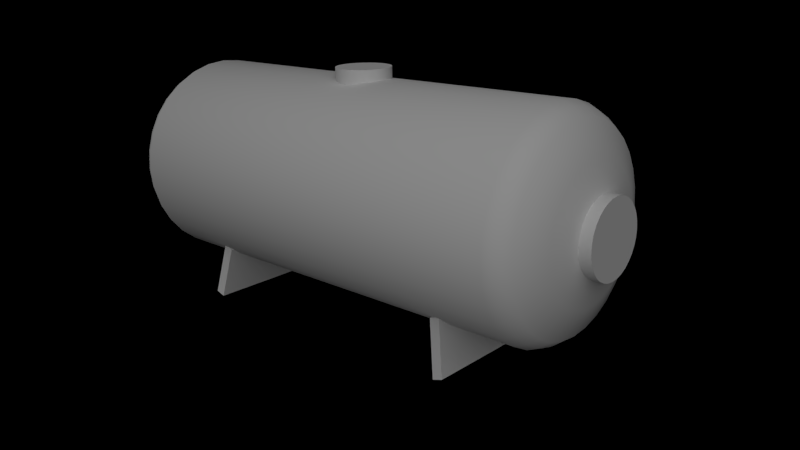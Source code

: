 # Source: Gas_Tank.blend  (saved by Blender 2.62.0; exported with 4.5.12 LTS)
import bpy
from mathutils import Matrix  # noqa: F401  (used for matrix-valued properties, if any)

bpy.ops.wm.read_factory_settings(use_empty=True)
scene = bpy.context.scene
scene.name = 'Scene'

# ---- collections
col_collection_1 = bpy.data.collections.new('Collection 1'); scene.collection.children.link(col_collection_1)

# ---- materials (node trees are filled in below, after node groups)
mat_gast_tank_mat = bpy.data.materials.new('Gast Tank Mat')
mat_gast_tank_mat.alpha_threshold = 0.0
mat_gast_tank_mat.use_transparent_shadow = False
mat_gast_tank_mat.roughness = 0.5
mat_gast_tank_mat.line_color = (0.0, 0.0, 0.0, 1.0)

# ---- material node trees

# ---- world
world_world = bpy.data.worlds.new('World'); scene.world = world_world
world_world.color = (0.0, 0.0, 0.0)
world_world.use_sun_shadow = False
world_world.sun_shadow_jitter_overblur = 0.0
world_world.cycles.sampling_method = 'MANUAL'
world_world.cycles.sample_map_resolution = 256

# ---- cameras
cam_camera = bpy.data.cameras.new('Camera')
cam_camera.clip_end = 100.0
cam_camera.lens = 35.0
cam_camera.sensor_width = 32.0
cam_camera.sensor_height = 18.0
cam_camera.ortho_scale = 7.314
cam_camera.dof.focus_distance = 0.0
cam_camera.dof.aperture_fstop = 128.0

# ---- lights
light_sun = bpy.data.lights.new('Sun', 'SUN')
light_sun.transmission_factor = 0.0
light_sun.angle = 1.571
light_sun.energy = 1.0
light_sun.shadow_buffer_clip_start = 0.5
light_sun.shadow_soft_size = 1.0
light_sun.shadow_cascade_max_distance = 1000.0
light_sun.cycles.use_multiple_importance_sampling = False

# ---- meshes
me_cube = bpy.data.meshes.new('Cube')
me_cube.from_pydata([(-1.767, 0.9172, -0.3313), (1.767, 0.9172, -0.3313), (-1.767, -0.9172, -0.3313), (1.767, -0.9172, -0.3313), (-1.888, -0.9172, -0.293), (1.888, -0.9172, -0.293), (-1.888, 0.9172, -0.293), (1.888, 0.9172, -0.293), (-1.65, 0.8164, 0.293), (1.65, 0.8164, 0.293), (-1.65, -0.8164, 0.293), (1.65, -0.8164, 0.293), (-1.771, -0.8164, 0.3313), (1.771, -0.8164, 0.3313), (-1.771, 0.8164, 0.3313), (1.771, 0.8164, 0.3313), (-2.617, 1.254, 1.263), (2.617, 1.254, 1.263), (-2.617, 1.23, 1.019), (2.617, 1.23, 1.019), (-2.617, 1.159, 0.7832), (2.617, 1.159, 0.7832), (-2.617, 1.043, 0.5663), (2.617, 1.043, 0.5663), (-2.617, 0.887, 0.3763), (2.617, 0.887, 0.3763), (-2.617, 0.6969, 0.2203), (2.617, 0.6969, 0.2203), (-2.617, 0.48, 0.1043), (2.617, 0.48, 0.1043), (-2.617, 0.2447, 0.03295), (2.617, 0.2447, 0.03295), (-2.617, 2.829e-07, 0.008843), (2.617, 2.829e-07, 0.008843), (-2.617, -0.2447, 0.03295), (2.617, -0.2447, 0.03295), (-2.617, -0.48, 0.1043), (2.617, -0.48, 0.1043), (-2.617, -0.6969, 0.2203), (2.617, -0.6969, 0.2203), (-2.617, -0.887, 0.3763), (2.617, -0.887, 0.3763), (-2.617, -1.043, 0.5663), (2.617, -1.043, 0.5663), (-2.617, -1.159, 0.7832), (2.617, -1.159, 0.7832), (-2.617, -1.23, 1.019), (2.617, -1.23, 1.019), (-2.617, -1.254, 1.263), (2.617, -1.254, 1.263), (-2.617, -1.23, 1.508), (2.617, -1.23, 1.508), (-2.617, -1.159, 1.743), (2.617, -1.159, 1.743), (-2.617, -1.043, 1.96), (2.617, -1.043, 1.96), (-2.617, -0.887, 2.15), (2.617, -0.887, 2.15), (-2.617, -0.6969, 2.306), (2.617, -0.6969, 2.306), (-2.617, -0.48, 2.422), (2.617, -0.48, 2.422), (-2.617, -0.2447, 2.494), (2.617, -0.2447, 2.494), (-2.617, 1.399e-06, 2.518), (2.617, 1.399e-06, 2.518), (-2.617, 0.2447, 2.494), (2.617, 0.2447, 2.494), (-2.617, 0.48, 2.422), (2.617, 0.48, 2.422), (-2.617, 0.6969, 2.306), (2.617, 0.6969, 2.306), (-2.617, 0.887, 2.15), (2.617, 0.887, 2.15), (-2.617, 1.043, 1.96), (2.617, 1.043, 1.96), (-2.617, 1.159, 1.743), (2.617, 1.159, 1.743), (-2.617, 1.23, 1.508), (2.617, 1.23, 1.508), (0.0, 1.23, 1.019), (0.0, 1.254, 1.263), (0.0, 1.159, 0.7832), (0.0, 1.043, 0.5663), (0.0, 0.887, 0.3763), (0.0, 0.6969, 0.2203), (0.0, 0.48, 0.1043), (0.0, 0.2447, 0.03295), (0.0, -1.173e-06, 0.008843), (0.0, -0.2447, 0.03295), (0.0, -0.48, 0.1043), (0.0, -0.6969, 0.2203), (0.0, -0.887, 0.3763), (0.0, -1.043, 0.5663), (0.0, -1.159, 0.7832), (0.0, -1.23, 1.019), (0.0, -1.254, 1.263), (0.0, -1.23, 1.508), (0.0, -1.159, 1.743), (0.0, -1.043, 1.96), (0.0, -0.887, 2.15), (0.0, -0.6969, 2.306), (0.0, -0.48, 2.422), (0.0, -0.2447, 2.494), (0.0, -1.781e-06, 2.518), (0.0, 0.2447, 2.494), (0.0, 0.48, 2.422), (0.0, 0.6969, 2.306), (0.0, 0.887, 2.15), (0.0, 1.043, 1.96), (0.0, 1.159, 1.743), (0.0, 1.23, 1.508), (-2.855, 1.088, 1.48), (2.855, 1.088, 1.48), (-2.855, 1.024, 1.688), (2.855, 1.024, 1.688), (-2.855, 0.922, 1.879), (2.855, 0.922, 1.879), (-2.855, 0.7841, 2.047), (2.855, 0.7841, 2.047), (-2.855, 0.6161, 2.185), (2.855, 0.6161, 2.185), (-2.855, 0.4244, 2.288), (2.855, 0.4244, 2.288), (-2.855, 0.2163, 2.351), (2.855, 0.2163, 2.351), (-2.855, 1.303e-06, 2.372), (2.855, 1.303e-06, 2.372), (-2.855, -0.2163, 2.351), (2.855, -0.2163, 2.351), (-2.855, -0.4244, 2.288), (2.855, -0.4244, 2.288), (-2.855, -0.6161, 2.185), (2.855, -0.6161, 2.185), (-2.855, -0.7841, 2.047), (2.855, -0.7841, 2.047), (-2.855, -0.922, 1.879), (2.855, -0.922, 1.879), (-2.855, -1.024, 1.688), (2.855, -1.024, 1.688), (-2.855, -1.088, 1.48), (2.855, -1.088, 1.48), (-2.855, -1.109, 1.263), (2.855, -1.109, 1.263), (-2.855, -1.088, 1.047), (2.855, -1.088, 1.047), (-2.855, -1.024, 0.8389), (2.855, -1.024, 0.8389), (-2.855, -0.922, 0.6472), (2.855, -0.922, 0.6472), (-2.855, -0.7841, 0.4792), (2.855, -0.7841, 0.4792), (-2.855, -0.6161, 0.3413), (2.855, -0.6161, 0.3413), (-2.855, -0.4244, 0.2388), (2.855, -0.4244, 0.2388), (-2.855, -0.2163, 0.1757), (2.855, -0.2163, 0.1757), (-2.855, 3.161e-07, 0.1544), (2.855, 3.161e-07, 0.1544), (-2.855, 0.2163, 0.1757), (2.855, 0.2163, 0.1757), (-2.855, 0.4244, 0.2388), (2.855, 0.4244, 0.2388), (-2.855, 0.6161, 0.3413), (2.855, 0.6161, 0.3413), (-2.855, 0.7841, 0.4792), (2.855, 0.7841, 0.4792), (-2.855, 0.922, 0.6472), (2.855, 0.922, 0.6472), (-2.855, 1.024, 0.8389), (2.855, 1.024, 0.8389), (-2.855, 1.088, 1.047), (2.855, 1.088, 1.047), (-2.855, 1.109, 1.263), (2.855, 1.109, 1.263), (-3.016, 0.7511, 1.263), (3.016, 0.7511, 1.263), (-3.016, 0.7367, 1.117), (3.016, 0.7367, 1.117), (-3.016, 0.6939, 0.9758), (3.016, 0.6939, 0.9758), (-3.016, 0.6245, 0.846), (3.016, 0.6245, 0.846), (-3.016, 0.5311, 0.7322), (3.016, 0.5311, 0.7322), (-3.016, 0.4173, 0.6387), (3.016, 0.4173, 0.6387), (-3.016, 0.2874, 0.5693), (3.016, 0.2874, 0.5693), (-3.016, 0.1465, 0.5266), (3.016, 0.1465, 0.5266), (-3.016, 4.032e-07, 0.5122), (3.016, 4.032e-07, 0.5122), (-3.016, -0.1465, 0.5266), (3.016, -0.1465, 0.5266), (-3.016, -0.2874, 0.5693), (3.016, -0.2874, 0.5693), (-3.016, -0.4173, 0.6387), (3.016, -0.4173, 0.6387), (-3.016, -0.5311, 0.7322), (3.016, -0.5311, 0.7322), (-3.016, -0.6245, 0.846), (3.016, -0.6245, 0.846), (-3.016, -0.6939, 0.9758), (3.016, -0.6939, 0.9758), (-3.016, -0.7367, 1.117), (3.016, -0.7367, 1.117), (-3.016, -0.7511, 1.263), (3.016, -0.7511, 1.263), (-3.016, -0.7367, 1.41), (3.016, -0.7367, 1.41), (-3.016, -0.6939, 1.551), (3.016, -0.6939, 1.551), (-3.016, -0.6245, 1.681), (3.016, -0.6245, 1.681), (-3.016, -0.5311, 1.794), (3.016, -0.5311, 1.794), (-3.016, -0.4173, 1.888), (3.016, -0.4173, 1.888), (-3.016, -0.2874, 1.957), (3.016, -0.2874, 1.957), (-3.016, -0.1465, 2.0), (3.016, -0.1465, 2.0), (-3.016, 1.072e-06, 2.014), (3.016, 1.072e-06, 2.014), (-3.016, 0.1465, 2.0), (3.016, 0.1465, 2.0), (-3.016, 0.2874, 1.957), (3.016, 0.2874, 1.957), (-3.016, 0.4173, 1.888), (3.016, 0.4173, 1.888), (-3.016, 0.5311, 1.794), (3.016, 0.5311, 1.794), (-3.016, 0.6245, 1.681), (3.016, 0.6245, 1.681), (-3.016, 0.6939, 1.551), (3.016, 0.6939, 1.551), (-3.016, 0.7367, 1.41), (3.016, 0.7367, 1.41), (-3.11, 0.4174, 1.346), (3.11, 0.4174, 1.346), (-3.11, 0.3932, 1.426), (3.11, 0.3932, 1.426), (-3.11, 0.3538, 1.5), (3.11, 0.3538, 1.5), (-3.11, 0.3009, 1.564), (3.11, 0.3009, 1.564), (-3.11, 0.2364, 1.617), (3.11, 0.2364, 1.617), (-3.11, 0.1629, 1.656), (3.11, 0.1629, 1.656), (-3.11, 0.08302, 1.681), (3.11, 0.08302, 1.681), (-3.11, 8.634e-07, 1.689), (3.11, 8.634e-07, 1.689), (-3.11, -0.08302, 1.681), (3.11, -0.08302, 1.681), (-3.11, -0.1629, 1.656), (3.11, -0.1629, 1.656), (-3.11, -0.2364, 1.617), (3.11, -0.2364, 1.617), (-3.11, -0.3009, 1.564), (3.11, -0.3009, 1.564), (-3.11, -0.3538, 1.5), (3.11, -0.3538, 1.5), (-3.11, -0.3932, 1.426), (3.11, -0.3932, 1.426), (-3.11, -0.4174, 1.346), (3.11, -0.4174, 1.346), (-3.11, -0.4256, 1.263), (3.11, -0.4256, 1.263), (-3.11, -0.4174, 1.18), (3.11, -0.4174, 1.18), (-3.11, -0.3932, 1.1), (3.11, -0.3932, 1.1), (-3.11, -0.3538, 1.027), (3.11, -0.3538, 1.027), (-3.11, -0.3009, 0.9624), (3.11, -0.3009, 0.9624), (-3.11, -0.2364, 0.9094), (3.11, -0.2364, 0.9094), (-3.11, -0.1629, 0.8701), (3.11, -0.1629, 0.8701), (-3.11, -0.08302, 0.8459), (3.11, -0.08302, 0.8459), (-3.11, 4.846e-07, 0.8377), (3.11, 4.846e-07, 0.8377), (-3.11, 0.08302, 0.8459), (3.11, 0.08302, 0.8459), (-3.11, 0.1629, 0.8701), (3.11, 0.1629, 0.8701), (-3.11, 0.2364, 0.9094), (3.11, 0.2364, 0.9094), (-3.11, 0.3009, 0.9624), (3.11, 0.3009, 0.9624), (-3.11, 0.3538, 1.027), (3.11, 0.3538, 1.027), (-3.11, 0.3932, 1.1), (3.11, 0.3932, 1.1), (-3.11, 0.4174, 1.18), (3.11, 0.4174, 1.18), (-3.11, 0.4256, 1.263), (3.11, 0.4256, 1.263), (-3.245, 0.4256, 1.263), (3.245, 0.4256, 1.263), (-3.245, 0.4174, 1.18), (3.245, 0.4174, 1.18), (-3.245, 0.3932, 1.1), (3.245, 0.3932, 1.1), (-3.245, 0.3538, 1.027), (3.245, 0.3538, 1.027), (-3.245, 0.3009, 0.9624), (3.245, 0.3009, 0.9624), (-3.245, 0.2364, 0.9094), (3.245, 0.2364, 0.9094), (-3.245, 0.1629, 0.8701), (3.245, 0.1629, 0.8701), (-3.245, 0.08302, 0.8459), (3.245, 0.08302, 0.8459), (-3.245, 4.819e-07, 0.8377), (3.245, 4.819e-07, 0.8377), (-3.245, -0.08302, 0.8459), (3.245, -0.08302, 0.8459), (-3.245, -0.1629, 0.8701), (3.245, -0.1629, 0.8701), (-3.245, -0.2364, 0.9094), (3.245, -0.2364, 0.9094), (-3.245, -0.3009, 0.9624), (3.245, -0.3009, 0.9624), (-3.245, -0.3538, 1.027), (3.245, -0.3538, 1.027), (-3.245, -0.3932, 1.1), (3.245, -0.3932, 1.1), (-3.245, -0.4174, 1.18), (3.245, -0.4174, 1.18), (-3.245, -0.4256, 1.263), (3.245, -0.4256, 1.263), (-3.245, -0.4174, 1.346), (3.245, -0.4174, 1.346), (-3.245, -0.3932, 1.426), (3.245, -0.3932, 1.426), (-3.245, -0.3538, 1.5), (3.245, -0.3538, 1.5), (-3.245, -0.3009, 1.564), (3.245, -0.3009, 1.564), (-3.245, -0.2364, 1.617), (3.245, -0.2364, 1.617), (-3.245, -0.1629, 1.656), (3.245, -0.1629, 1.656), (-3.245, -0.08302, 1.681), (3.245, -0.08302, 1.681), (-3.245, 8.606e-07, 1.689), (3.245, 8.606e-07, 1.689), (-3.245, 0.08302, 1.681), (3.245, 0.08302, 1.681), (-3.245, 0.1629, 1.656), (3.245, 0.1629, 1.656), (-3.245, 0.2364, 1.617), (3.245, 0.2364, 1.617), (-3.245, 0.3009, 1.564), (3.245, 0.3009, 1.564), (-3.245, 0.3538, 1.5), (3.245, 0.3538, 1.5), (-3.245, 0.3932, 1.426), (3.245, 0.3932, 1.426), (-3.245, 0.4174, 1.346), (3.245, 0.4174, 1.346), (-3.245, 4.497e-07, 1.263), (3.245, 4.497e-07, 1.263), (0.0, 0.3222, 2.337), (-0.06285, 0.316, 2.337), (-0.1233, 0.2977, 2.337), (-0.179, 0.2679, 2.337), (-0.2278, 0.2278, 2.337), (-0.2679, 0.179, 2.337), (0.2977, 0.1233, 2.337), (-0.2977, 0.1233, 2.337), (0.316, 0.06285, 2.337), (-0.316, 0.06285, 2.337), (0.3222, -4.77e-07, 2.337), (-0.3222, -4.77e-07, 2.337), (0.316, -0.06285, 2.337), (-0.316, -0.06285, 2.337), (0.2977, -0.1233, 2.337), (0.2679, -0.179, 2.337), (0.2278, -0.2278, 2.337), (0.179, -0.2679, 2.337), (0.1233, -0.2977, 2.337), (0.06285, -0.316, 2.337), (0.0, -0.3222, 2.337), (-0.06285, -0.316, 2.337), (-0.1233, -0.2977, 2.337), (-0.179, -0.2679, 2.337), (-0.2278, -0.2278, 2.337), (-0.2679, -0.179, 2.337), (-0.2977, -0.1233, 2.337), (0.2679, 0.179, 2.337), (0.2278, 0.2278, 2.337), (0.179, 0.2679, 2.337), (0.1233, 0.2977, 2.337), (0.06285, 0.316, 2.337), (0.0, 0.3222, 2.635), (0.06285, 0.316, 2.635), (0.1233, 0.2977, 2.635), (0.179, 0.2679, 2.635), (0.2278, 0.2278, 2.635), (-0.179, -0.2679, 2.635), (-0.1233, -0.2977, 2.635), (-0.06285, -0.316, 2.635), (0.0, -0.3222, 2.635), (0.06285, -0.316, 2.635), (0.1233, -0.2977, 2.635), (0.179, -0.2679, 2.635), (-0.2278, -0.2278, 2.635), (0.2278, -0.2278, 2.635), (-0.2679, -0.179, 2.635), (0.2679, -0.179, 2.635), (-0.2977, -0.1233, 2.635), (0.2977, -0.1233, 2.635), (-0.316, -0.06286, 2.635), (0.316, -0.06286, 2.635), (-0.3222, -1.824e-06, 2.635), (0.3222, -1.824e-06, 2.635), (-0.316, 0.06285, 2.635), (0.316, 0.06285, 2.635), (-0.2977, 0.1233, 2.635), (0.2977, 0.1233, 2.635), (-0.2679, 0.179, 2.635), (0.2679, 0.179, 2.635), (-0.2278, 0.2278, 2.635), (-0.179, 0.2679, 2.635), (-0.1233, 0.2977, 2.635), (-0.06286, 0.316, 2.635), (0.0, -5.013e-07, 2.337), (0.0, -5.013e-07, 2.635), (-2.736, 1.197, 1.263), (2.736, 1.197, 1.263), (-2.736, 1.174, 1.497), (2.736, 1.174, 1.497), (-2.736, 1.106, 1.722), (2.736, 1.106, 1.722), (-2.736, 0.9956, 1.929), (2.736, 0.9956, 1.929), (-2.736, 0.8467, 2.11), (2.736, 0.8467, 2.11), (-2.736, 0.6653, 2.259), (2.736, 0.6653, 2.259), (-2.736, 0.4582, 2.37), (2.736, 0.4582, 2.37), (-2.736, 0.2336, 2.438), (2.736, 0.2336, 2.438), (-2.736, 1.361e-06, 2.461), (2.736, 1.361e-06, 2.461), (-2.736, -0.2336, 2.438), (2.736, -0.2336, 2.438), (-2.736, -0.4582, 2.37), (2.736, -0.4582, 2.37), (-2.736, -0.6653, 2.259), (2.736, -0.6653, 2.259), (-2.736, -0.8467, 2.11), (2.736, -0.8467, 2.11), (-2.736, -0.9956, 1.929), (2.736, -0.9956, 1.929), (-2.736, -1.106, 1.722), (2.736, -1.106, 1.722), (-2.736, -1.174, 1.497), (2.736, -1.174, 1.497), (-2.736, -1.197, 1.263), (2.736, -1.197, 1.263), (-2.736, -1.174, 1.03), (2.736, -1.174, 1.03), (-2.736, -1.106, 0.805), (2.736, -1.106, 0.805), (-2.736, -0.9956, 0.598), (2.736, -0.9956, 0.598), (-2.736, -0.8467, 0.4165), (2.736, -0.8467, 0.4165), (-2.736, -0.6653, 0.2676), (2.736, -0.6653, 0.2676), (-2.736, -0.4582, 0.157), (2.736, -0.4582, 0.157), (-2.736, -0.2336, 0.08882), (2.736, -0.2336, 0.08882), (-2.736, 2.954e-07, 0.06581), (2.736, 2.954e-07, 0.06581), (-2.736, 0.2336, 0.08882), (2.736, 0.2336, 0.08882), (-2.736, 0.4582, 0.157), (2.736, 0.4582, 0.157), (-2.736, 0.6653, 0.2676), (2.736, 0.6653, 0.2676), (-2.736, 0.8467, 0.4165), (2.736, 0.8467, 0.4165), (-2.736, 0.9956, 0.598), (2.736, 0.9956, 0.598), (-2.736, 1.106, 0.805), (2.736, 1.106, 0.805), (-2.736, 1.174, 1.03), (2.736, 1.174, 1.03), (0.0, 0.3222, 2.486), (0.0, -0.3222, 2.486), (-0.2278, -0.2278, 2.486), (-0.2679, -0.179, 2.486), (-0.2977, -0.1233, 2.486), (0.2679, 0.179, 2.486), (0.06285, 0.316, 2.486), (-0.06286, 0.316, 2.486), (0.1233, 0.2977, 2.486), (-0.1233, 0.2977, 2.486), (0.179, 0.2679, 2.486), (-0.179, 0.2679, 2.486), (0.2278, 0.2278, 2.486), (-0.2278, 0.2278, 2.486), (-0.2679, 0.179, 2.486), (0.2977, 0.1233, 2.486), (-0.2977, 0.1233, 2.486), (0.316, 0.06285, 2.486), (-0.316, 0.06285, 2.486), (0.3222, -1.15e-06, 2.486), (-0.3222, -1.15e-06, 2.486), (0.316, -0.06286, 2.486), (-0.316, -0.06286, 2.486), (0.2977, -0.1233, 2.486), (0.2679, -0.179, 2.486), (0.2278, -0.2278, 2.486), (0.179, -0.2679, 2.486), (-0.179, -0.2679, 2.486), (0.1233, -0.2977, 2.486), (-0.1233, -0.2977, 2.486), (0.06285, -0.316, 2.486), (-0.06285, -0.316, 2.486), (-1.767, 0.0, -0.3313), (-1.888, 2.98e-07, -0.293), (-1.65, -4.47e-07, 0.293), (-1.771, 1.49e-07, 0.3313), (-1.709, 0.8668, -0.01914), (-1.709, -0.8668, -0.01914), (-1.829, -0.8668, 0.01914), (-1.829, 0.8668, 0.01914), (-1.709, -2.235e-07, -0.01914), (-1.829, 2.235e-07, 0.01914), (-1.827, 0.9172, -0.3121), (-1.827, -0.9172, -0.3121), (-1.711, 0.8164, 0.3121), (-1.711, -0.8164, 0.3121), (-1.827, 1.49e-07, -0.3121), (-1.711, -1.49e-07, 0.3121), (-1.769, -0.8668, 4.47e-08), (-1.769, 0.8668, 1.49e-08), (1.827, 0.9172, -0.3121), (1.827, -0.9172, -0.3121), (1.711, 0.8164, 0.3121), (1.711, -0.8164, 0.3121), (1.767, 0.0, -0.3313), (1.888, 2.98e-07, -0.293), (1.65, -4.47e-07, 0.293), (1.771, 1.49e-07, 0.3313), (1.827, 1.49e-07, -0.3121), (1.711, -1.192e-07, 0.3121), (1.709, 0.8668, -0.01914), (1.709, -0.8668, -0.01914), (1.829, -0.8668, 0.01914), (1.829, 0.8668, 0.01914), (1.769, -0.8668, 4.47e-08), (1.769, 0.8668, 1.49e-08), (1.709, -2.235e-07, -0.01914), (1.829, 2.235e-07, 0.01914)], [], [(16, 81, 80, 18), (80, 81, 17, 19), (18, 80, 82, 20), (82, 80, 19, 21), (20, 82, 83, 22), (83, 82, 21, 23), (22, 83, 84, 24), (84, 83, 23, 25), (24, 84, 85, 26), (85, 84, 25, 27), (26, 85, 86, 28), (86, 85, 27, 29), (28, 86, 87, 30), (87, 86, 29, 31), (30, 87, 88, 32), (88, 87, 31, 33), (32, 88, 89, 34), (89, 88, 33, 35), (34, 89, 90, 36), (90, 89, 35, 37), (36, 90, 91, 38), (91, 90, 37, 39), (38, 91, 92, 40), (92, 91, 39, 41), (40, 92, 93, 42), (93, 92, 41, 43), (42, 93, 94, 44), (94, 93, 43, 45), (44, 94, 95, 46), (95, 94, 45, 47), (46, 95, 96, 48), (96, 95, 47, 49), (48, 96, 97, 50), (97, 96, 49, 51), (50, 97, 98, 52), (98, 97, 51, 53), (52, 98, 99, 54), (99, 98, 53, 55), (54, 99, 100, 56), (100, 99, 55, 57), (56, 100, 101, 58), (101, 100, 57, 59), (58, 101, 102, 60), (102, 101, 59, 61), (60, 102, 103, 62), (103, 102, 61, 63), (62, 103, 104, 64), (104, 103, 63, 65), (64, 104, 105, 66), (105, 104, 65, 67), (66, 105, 106, 68), (106, 105, 67, 69), (68, 106, 107, 70), (107, 106, 69, 71), (70, 107, 108, 72), (108, 107, 71, 73), (72, 108, 109, 74), (109, 108, 73, 75), (74, 109, 110, 76), (110, 109, 75, 77), (76, 110, 111, 78), (111, 110, 77, 79), (78, 111, 81, 16), (81, 111, 79, 17), (174, 172, 178, 176), (179, 173, 175, 177), (172, 170, 180, 178), (181, 171, 173, 179), (170, 168, 182, 180), (183, 169, 171, 181), (168, 166, 184, 182), (185, 167, 169, 183), (166, 164, 186, 184), (187, 165, 167, 185), (164, 162, 188, 186), (189, 163, 165, 187), (162, 160, 190, 188), (191, 161, 163, 189), (160, 158, 192, 190), (193, 159, 161, 191), (158, 156, 194, 192), (195, 157, 159, 193), (156, 154, 196, 194), (197, 155, 157, 195), (154, 152, 198, 196), (199, 153, 155, 197), (152, 150, 200, 198), (201, 151, 153, 199), (150, 148, 202, 200), (203, 149, 151, 201), (148, 146, 204, 202), (205, 147, 149, 203), (146, 144, 206, 204), (207, 145, 147, 205), (144, 142, 208, 206), (209, 143, 145, 207), (142, 140, 210, 208), (211, 141, 143, 209), (140, 138, 212, 210), (213, 139, 141, 211), (138, 136, 214, 212), (215, 137, 139, 213), (136, 134, 216, 214), (217, 135, 137, 215), (134, 132, 218, 216), (219, 133, 135, 217), (132, 130, 220, 218), (221, 131, 133, 219), (130, 128, 222, 220), (223, 129, 131, 221), (128, 126, 224, 222), (225, 127, 129, 223), (126, 124, 226, 224), (227, 125, 127, 225), (124, 122, 228, 226), (229, 123, 125, 227), (122, 120, 230, 228), (231, 121, 123, 229), (120, 118, 232, 230), (233, 119, 121, 231), (118, 116, 234, 232), (235, 117, 119, 233), (116, 114, 236, 234), (237, 115, 117, 235), (114, 112, 238, 236), (239, 113, 115, 237), (112, 174, 176, 238), (177, 175, 113, 239), (238, 176, 302, 240), (303, 177, 239, 241), (236, 238, 240, 242), (241, 239, 237, 243), (234, 236, 242, 244), (243, 237, 235, 245), (232, 234, 244, 246), (245, 235, 233, 247), (230, 232, 246, 248), (247, 233, 231, 249), (228, 230, 248, 250), (249, 231, 229, 251), (226, 228, 250, 252), (251, 229, 227, 253), (224, 226, 252, 254), (253, 227, 225, 255), (222, 224, 254, 256), (255, 225, 223, 257), (220, 222, 256, 258), (257, 223, 221, 259), (218, 220, 258, 260), (259, 221, 219, 261), (216, 218, 260, 262), (261, 219, 217, 263), (214, 216, 262, 264), (263, 217, 215, 265), (212, 214, 264, 266), (265, 215, 213, 267), (210, 212, 266, 268), (267, 213, 211, 269), (208, 210, 268, 270), (269, 211, 209, 271), (206, 208, 270, 272), (271, 209, 207, 273), (204, 206, 272, 274), (273, 207, 205, 275), (202, 204, 274, 276), (275, 205, 203, 277), (200, 202, 276, 278), (277, 203, 201, 279), (198, 200, 278, 280), (279, 201, 199, 281), (196, 198, 280, 282), (281, 199, 197, 283), (194, 196, 282, 284), (283, 197, 195, 285), (192, 194, 284, 286), (285, 195, 193, 287), (190, 192, 286, 288), (287, 193, 191, 289), (188, 190, 288, 290), (289, 191, 189, 291), (186, 188, 290, 292), (291, 189, 187, 293), (184, 186, 292, 294), (293, 187, 185, 295), (182, 184, 294, 296), (295, 185, 183, 297), (180, 182, 296, 298), (297, 183, 181, 299), (178, 180, 298, 300), (299, 181, 179, 301), (176, 178, 300, 302), (301, 179, 177, 303), (302, 300, 306, 304), (307, 301, 303, 305), (300, 298, 308, 306), (309, 299, 301, 307), (298, 296, 310, 308), (311, 297, 299, 309), (296, 294, 312, 310), (313, 295, 297, 311), (294, 292, 314, 312), (315, 293, 295, 313), (292, 290, 316, 314), (317, 291, 293, 315), (290, 288, 318, 316), (319, 289, 291, 317), (288, 286, 320, 318), (321, 287, 289, 319), (286, 284, 322, 320), (323, 285, 287, 321), (284, 282, 324, 322), (325, 283, 285, 323), (282, 280, 326, 324), (327, 281, 283, 325), (280, 278, 328, 326), (329, 279, 281, 327), (278, 276, 330, 328), (331, 277, 279, 329), (276, 274, 332, 330), (333, 275, 277, 331), (274, 272, 334, 332), (335, 273, 275, 333), (272, 270, 336, 334), (337, 271, 273, 335), (270, 268, 338, 336), (339, 269, 271, 337), (268, 266, 340, 338), (341, 267, 269, 339), (266, 264, 342, 340), (343, 265, 267, 341), (264, 262, 344, 342), (345, 263, 265, 343), (262, 260, 346, 344), (347, 261, 263, 345), (260, 258, 348, 346), (349, 259, 261, 347), (258, 256, 350, 348), (351, 257, 259, 349), (256, 254, 352, 350), (353, 255, 257, 351), (254, 252, 354, 352), (355, 253, 255, 353), (252, 250, 356, 354), (357, 251, 253, 355), (250, 248, 358, 356), (359, 249, 251, 357), (248, 246, 360, 358), (361, 247, 249, 359), (246, 244, 362, 360), (363, 245, 247, 361), (244, 242, 364, 362), (365, 243, 245, 363), (242, 240, 366, 364), (367, 241, 243, 365), (240, 302, 304, 366), (305, 303, 241, 367), (368, 304, 306), (307, 305, 369), (368, 306, 308), (309, 307, 369), (368, 308, 310), (311, 309, 369), (368, 310, 312), (313, 311, 369), (368, 312, 314), (315, 313, 369), (368, 314, 316), (317, 315, 369), (368, 316, 318), (319, 317, 369), (368, 318, 320), (321, 319, 369), (368, 320, 322), (323, 321, 369), (368, 322, 324), (325, 323, 369), (368, 324, 326), (327, 325, 369), (368, 326, 328), (329, 327, 369), (368, 328, 330), (331, 329, 369), (368, 330, 332), (333, 331, 369), (368, 332, 334), (335, 333, 369), (368, 334, 336), (337, 335, 369), (368, 336, 338), (339, 337, 369), (368, 338, 340), (341, 339, 369), (368, 340, 342), (343, 341, 369), (368, 342, 344), (345, 343, 369), (368, 344, 346), (347, 345, 369), (368, 346, 348), (349, 347, 369), (368, 348, 350), (351, 349, 369), (368, 350, 352), (353, 351, 369), (368, 352, 354), (355, 353, 369), (368, 354, 356), (357, 355, 369), (368, 356, 358), (359, 357, 369), (368, 358, 360), (361, 359, 369), (368, 360, 362), (363, 361, 369), (368, 362, 364), (365, 363, 369), (368, 364, 366), (367, 365, 369), (368, 366, 304), (305, 367, 369), (434, 370, 401), (371, 370, 434), (402, 433, 435), (434, 401, 400), (372, 371, 434), (435, 404, 403), (434, 400, 399), (431, 430, 435), (375, 374, 434), (435, 429, 406), (435, 427, 429), (428, 426, 435), (434, 376, 378), (379, 377, 434), (435, 425, 427), (426, 424, 435), (434, 378, 380), (435, 423, 425), (383, 381, 434), (435, 421, 423), (422, 420, 435), (435, 419, 421), (420, 418, 435), (434, 384, 385), (395, 396, 434), (434, 385, 386), (394, 395, 434), (434, 386, 387), (393, 394, 434), (435, 413, 415), (414, 407, 435), (434, 387, 388), (435, 412, 413), (407, 408, 435), (434, 388, 389), (391, 392, 434), (434, 389, 390), (409, 410, 435), (434, 390, 391), (410, 411, 435), (435, 408, 409), (411, 412, 435), (434, 392, 393), (435, 416, 414), (415, 417, 435), (435, 418, 416), (417, 419, 435), (434, 396, 383), (382, 384, 434), (380, 382, 434), (434, 381, 379), (435, 424, 422), (434, 377, 375), (397, 376, 434), (398, 397, 434), (435, 430, 428), (434, 374, 373), (399, 398, 434), (406, 405, 435), (434, 373, 372), (435, 432, 431), (405, 404, 435), (435, 433, 432), (403, 402, 435), (16, 436, 438, 78), (439, 437, 17, 79), (436, 174, 112, 438), (113, 175, 437, 439), (78, 438, 440, 76), (441, 439, 79, 77), (438, 112, 114, 440), (115, 113, 439, 441), (76, 440, 442, 74), (443, 441, 77, 75), (440, 114, 116, 442), (117, 115, 441, 443), (74, 442, 444, 72), (445, 443, 75, 73), (442, 116, 118, 444), (119, 117, 443, 445), (72, 444, 446, 70), (447, 445, 73, 71), (444, 118, 120, 446), (121, 119, 445, 447), (70, 446, 448, 68), (449, 447, 71, 69), (446, 120, 122, 448), (123, 121, 447, 449), (68, 448, 450, 66), (451, 449, 69, 67), (448, 122, 124, 450), (125, 123, 449, 451), (66, 450, 452, 64), (453, 451, 67, 65), (450, 124, 126, 452), (127, 125, 451, 453), (64, 452, 454, 62), (455, 453, 65, 63), (452, 126, 128, 454), (129, 127, 453, 455), (62, 454, 456, 60), (457, 455, 63, 61), (454, 128, 130, 456), (131, 129, 455, 457), (60, 456, 458, 58), (459, 457, 61, 59), (456, 130, 132, 458), (133, 131, 457, 459), (58, 458, 460, 56), (461, 459, 59, 57), (458, 132, 134, 460), (135, 133, 459, 461), (56, 460, 462, 54), (463, 461, 57, 55), (460, 134, 136, 462), (137, 135, 461, 463), (54, 462, 464, 52), (465, 463, 55, 53), (462, 136, 138, 464), (139, 137, 463, 465), (52, 464, 466, 50), (467, 465, 53, 51), (464, 138, 140, 466), (141, 139, 465, 467), (50, 466, 468, 48), (469, 467, 51, 49), (466, 140, 142, 468), (143, 141, 467, 469), (48, 468, 470, 46), (471, 469, 49, 47), (468, 142, 144, 470), (145, 143, 469, 471), (46, 470, 472, 44), (473, 471, 47, 45), (470, 144, 146, 472), (147, 145, 471, 473), (44, 472, 474, 42), (475, 473, 45, 43), (472, 146, 148, 474), (149, 147, 473, 475), (42, 474, 476, 40), (477, 475, 43, 41), (474, 148, 150, 476), (151, 149, 475, 477), (40, 476, 478, 38), (479, 477, 41, 39), (476, 150, 152, 478), (153, 151, 477, 479), (38, 478, 480, 36), (481, 479, 39, 37), (478, 152, 154, 480), (155, 153, 479, 481), (36, 480, 482, 34), (483, 481, 37, 35), (480, 154, 156, 482), (157, 155, 481, 483), (34, 482, 484, 32), (485, 483, 35, 33), (482, 156, 158, 484), (159, 157, 483, 485), (32, 484, 486, 30), (487, 485, 33, 31), (484, 158, 160, 486), (161, 159, 485, 487), (30, 486, 488, 28), (489, 487, 31, 29), (486, 160, 162, 488), (163, 161, 487, 489), (28, 488, 490, 26), (491, 489, 29, 27), (488, 162, 164, 490), (165, 163, 489, 491), (26, 490, 492, 24), (493, 491, 27, 25), (490, 164, 166, 492), (167, 165, 491, 493), (24, 492, 494, 22), (495, 493, 25, 23), (492, 166, 168, 494), (169, 167, 493, 495), (22, 494, 496, 20), (497, 495, 23, 21), (494, 168, 170, 496), (171, 169, 495, 497), (20, 496, 498, 18), (499, 497, 21, 19), (496, 170, 172, 498), (173, 171, 497, 499), (18, 498, 436, 16), (437, 499, 19, 17), (498, 172, 174, 436), (175, 173, 499, 437), (370, 500, 506, 401), (500, 402, 403, 506), (400, 508, 510, 399), (508, 404, 405, 510), (432, 509, 511, 431), (509, 372, 373, 511), (431, 511, 513, 430), (511, 373, 374, 513), (376, 515, 517, 378), (515, 427, 425, 517), (426, 516, 518, 424), (516, 377, 379, 518), (380, 519, 521, 382), (519, 423, 421, 521), (384, 523, 524, 385), (523, 419, 417, 524), (385, 524, 525, 386), (524, 417, 415, 525), (386, 525, 526, 387), (525, 415, 413, 526), (387, 526, 528, 388), (526, 413, 412, 528), (407, 527, 529, 408), (527, 393, 392, 529), (389, 530, 501, 390), (530, 411, 410, 501), (390, 501, 531, 391), (501, 410, 409, 531), (391, 531, 529, 392), (531, 409, 408, 529), (411, 530, 528, 412), (530, 389, 388, 528), (393, 527, 502, 394), (527, 407, 414, 502), (394, 502, 503, 395), (502, 414, 416, 503), (395, 503, 504, 396), (503, 416, 418, 504), (396, 504, 522, 383), (504, 418, 420, 522), (419, 523, 521, 421), (523, 384, 382, 521), (383, 522, 520, 381), (522, 420, 422, 520), (381, 520, 518, 379), (520, 422, 424, 518), (423, 519, 517, 425), (519, 380, 378, 517), (377, 516, 514, 375), (516, 426, 428, 514), (427, 515, 505, 429), (515, 376, 397, 505), (375, 514, 513, 374), (514, 428, 430, 513), (429, 505, 512, 406), (505, 397, 398, 512), (406, 512, 510, 405), (512, 398, 399, 510), (372, 509, 507, 371), (509, 432, 433, 507), (404, 508, 506, 403), (508, 400, 401, 506), (371, 507, 500, 370), (507, 433, 402, 500), (534, 540, 536, 8), (0, 536, 540, 532), (10, 537, 540, 534), (537, 2, 532, 540), (535, 541, 538, 12), (541, 533, 4, 538), (14, 539, 541, 535), (539, 6, 533, 541), (542, 0, 532, 546), (546, 533, 6, 542), (2, 543, 546, 532), (543, 4, 533, 546), (535, 547, 544, 14), (547, 534, 8, 544), (12, 545, 547, 535), (545, 10, 534, 547), (537, 548, 543, 2), (548, 538, 4, 543), (10, 545, 548, 537), (545, 12, 538, 548), (536, 549, 544, 8), (549, 539, 14, 544), (0, 542, 549, 536), (542, 6, 539, 549), (551, 558, 555, 5), (558, 550, 7, 555), (3, 554, 558, 551), (554, 1, 550, 558), (552, 559, 557, 15), (559, 553, 13, 557), (9, 556, 559, 552), (556, 11, 553, 559), (553, 564, 562, 13), (564, 551, 5, 562), (11, 561, 564, 553), (561, 3, 551, 564), (550, 565, 563, 7), (565, 552, 15, 563), (1, 560, 565, 550), (560, 9, 552, 565), (556, 566, 561, 11), (566, 554, 3, 561), (9, 560, 566, 556), (560, 1, 554, 566), (557, 567, 563, 15), (567, 555, 7, 563), (13, 562, 567, 557), (562, 5, 555, 567)])
me_cube.polygons.foreach_set('use_smooth', [True] * 624)
_uv = me_cube.uv_layers.new(name='UVMap')
_uv.uv.foreach_set('vector', [3.632e-07, 0.2603, 0.25, 0.2616, 0.2498, 0.2946, 0.0004046, 0.2923, 0.2498, 0.2946, 0.25, 0.2616, 0.5001, 0.264, 0.4992, 0.2959, 0.0004046, 0.2923, 0.2498, 0.2946, 0.2496, 0.3274, 0.000709, 0.3245, 0.2496, 0.3274, 0.2498, 0.2946, 0.4992, 0.2959, 0.4984, 0.3282, 0.000709, 0.3245, 0.2496, 0.3274, 0.2493, 0.36, 0.0009453, 0.3567, 0.2493, 0.36, 0.2496, 0.3274, 0.4984, 0.3282, 0.4977, 0.3604, 0.0009453, 0.3567, 0.2493, 0.36, 0.2491, 0.3926, 0.001127, 0.389, 0.2491, 0.3926, 0.2493, 0.36, 0.4977, 0.3604, 0.4971, 0.3926, 0.001127, 0.389, 0.2491, 0.3926, 0.2489, 0.4251, 0.001267, 0.4212, 0.2489, 0.4251, 0.2491, 0.3926, 0.4971, 0.3926, 0.4965, 0.4248, 0.001267, 0.4212, 0.2489, 0.4251, 0.2486, 0.4577, 9.667e-05, 0.4531, 0.2486, 0.4577, 0.2489, 0.4251, 0.4965, 0.4248, 0.4972, 0.4567, 9.667e-05, 0.4531, 0.2486, 0.4577, 0.2484, 0.4903, 8.405e-05, 0.485, 0.2484, 0.4903, 0.2486, 0.4577, 0.4972, 0.4567, 0.4967, 0.4886, 8.405e-05, 0.485, 0.2484, 0.4903, 0.2481, 0.5229, 0.0, 0.5172, 0.2481, 0.5229, 0.2484, 0.4903, 0.4967, 0.4886, 0.4963, 0.5208, 0.5003, 0.003492, 0.75, 0.0, 0.75, 0.03269, 0.5014, 0.03624, 0.75, 0.03269, 0.75, 0.0, 0.9997, 0.003491, 0.9986, 0.03624, 0.5014, 0.03624, 0.75, 0.03269, 0.75, 0.06512, 0.5025, 0.06861, 0.75, 0.06512, 0.75, 0.03269, 0.9986, 0.03624, 0.9976, 0.06861, 0.5025, 0.06861, 0.75, 0.06512, 0.75, 0.09738, 0.5024, 0.101, 0.75, 0.09738, 0.75, 0.06512, 0.9976, 0.06861, 0.9977, 0.101, 0.5024, 0.101, 0.75, 0.09738, 0.75, 0.1297, 0.5022, 0.1334, 0.75, 0.1297, 0.75, 0.09738, 0.9977, 0.101, 0.9979, 0.1334, 0.5022, 0.1334, 0.75, 0.1297, 0.75, 0.162, 0.5021, 0.1658, 0.75, 0.162, 0.75, 0.1297, 0.9979, 0.1334, 0.998, 0.1658, 0.5021, 0.1658, 0.75, 0.162, 0.75, 0.1944, 0.502, 0.1981, 0.75, 0.1944, 0.75, 0.162, 0.998, 0.1658, 0.9981, 0.1981, 0.502, 0.1981, 0.75, 0.1944, 0.75, 0.2268, 0.5018, 0.2305, 0.75, 0.2268, 0.75, 0.1944, 0.9981, 0.1981, 0.9983, 0.2305, 0.5018, 0.2305, 0.75, 0.2268, 0.75, 0.2592, 0.5017, 0.2629, 0.75, 0.2592, 0.75, 0.2268, 0.9983, 0.2305, 0.9984, 0.2629, 0.5017, 0.2629, 0.75, 0.2592, 0.75, 0.2916, 0.5016, 0.2953, 0.75, 0.2916, 0.75, 0.2592, 0.9984, 0.2629, 0.9985, 0.2953, 0.5016, 0.2953, 0.75, 0.2916, 0.75, 0.3241, 0.5014, 0.3277, 0.75, 0.3241, 0.75, 0.2916, 0.9985, 0.2953, 0.9987, 0.3277, 0.5014, 0.3277, 0.75, 0.3241, 0.75, 0.3566, 0.5012, 0.3602, 0.75, 0.3566, 0.75, 0.3241, 0.9987, 0.3277, 0.9988, 0.3602, 0.5012, 0.3602, 0.75, 0.3566, 0.75, 0.3892, 0.5011, 0.3926, 0.75, 0.3892, 0.75, 0.3566, 0.9988, 0.3602, 0.999, 0.3926, 0.5011, 0.3926, 0.75, 0.3892, 0.75, 0.4218, 0.5009, 0.425, 0.75, 0.4218, 0.75, 0.3892, 0.999, 0.3926, 0.9992, 0.425, 0.5009, 0.425, 0.75, 0.4218, 0.75, 0.4544, 0.5006, 0.4574, 0.75, 0.4544, 0.75, 0.4218, 0.9992, 0.425, 0.9995, 0.4574, 0.5006, 0.4574, 0.75, 0.4544, 0.75, 0.4871, 0.5004, 0.4899, 0.75, 0.4871, 0.75, 0.4544, 0.9995, 0.4574, 0.9997, 0.4899, 0.5004, 0.4899, 0.75, 0.4871, 0.75, 0.5199, 0.5001, 0.5227, 0.75, 0.5199, 0.75, 0.4871, 0.9997, 0.4899, 1.0, 0.5227, 0.003875, 0.002822, 0.252, 0.0, 0.2517, 0.03256, 0.003585, 0.03503, 0.2517, 0.03256, 0.252, 0.0, 0.5, 0.006461, 0.4998, 0.03867, 0.003585, 0.03503, 0.2517, 0.03256, 0.2515, 0.06513, 0.003249, 0.06724, 0.2515, 0.06513, 0.2517, 0.03256, 0.4998, 0.03867, 0.4997, 0.07088, 0.003249, 0.06724, 0.2515, 0.06513, 0.2513, 0.09773, 0.002865, 0.09946, 0.2513, 0.09773, 0.2515, 0.06513, 0.4997, 0.07088, 0.4996, 0.1031, 0.002865, 0.09946, 0.2513, 0.09773, 0.251, 0.1304, 0.002427, 0.1317, 0.251, 0.1304, 0.2513, 0.09773, 0.4996, 0.1031, 0.4996, 0.1353, 0.002427, 0.1317, 0.251, 0.1304, 0.2508, 0.1631, 0.001932, 0.1639, 0.2508, 0.1631, 0.251, 0.1304, 0.4996, 0.1353, 0.4996, 0.1676, 0.001932, 0.1639, 0.2508, 0.1631, 0.2505, 0.1958, 0.00137, 0.1962, 0.2505, 0.1958, 0.2508, 0.1631, 0.4996, 0.1676, 0.4997, 0.1998, 0.00137, 0.1962, 0.2505, 0.1958, 0.2503, 0.2287, 0.0007348, 0.2284, 0.2503, 0.2287, 0.2505, 0.1958, 0.4997, 0.1998, 0.4998, 0.2321, 0.0007348, 0.2284, 0.2503, 0.2287, 0.25, 0.2616, 3.632e-07, 0.2603, 0.25, 0.2616, 0.2503, 0.2287, 0.4998, 0.2321, 0.5001, 0.264, 0.4109, 0.6416, 0.4123, 0.6251, 0.4419, 0.6303, 0.4409, 0.6417, 0.7813, 0.6301, 0.8109, 0.6249, 0.8123, 0.6414, 0.7823, 0.6415, 0.4123, 0.6251, 0.4165, 0.6091, 0.4448, 0.6193, 0.4419, 0.6303, 0.7784, 0.6191, 0.8067, 0.6089, 0.8109, 0.6249, 0.7813, 0.6301, 0.4165, 0.6091, 0.4233, 0.594, 0.4496, 0.6089, 0.4448, 0.6193, 0.7736, 0.6087, 0.7999, 0.5938, 0.8067, 0.6089, 0.7784, 0.6191, 0.4233, 0.594, 0.4327, 0.5803, 0.4561, 0.5994, 0.4496, 0.6089, 0.7671, 0.5992, 0.7905, 0.5801, 0.7999, 0.5938, 0.7736, 0.6087, 0.4327, 0.5803, 0.4441, 0.5683, 0.4641, 0.5912, 0.4561, 0.5994, 0.7591, 0.591, 0.7791, 0.5681, 0.7905, 0.5801, 0.7671, 0.5992, 0.4441, 0.5683, 0.4575, 0.5583, 0.4736, 0.5844, 0.4641, 0.5912, 0.7496, 0.5842, 0.7657, 0.5581, 0.7791, 0.5681, 0.7591, 0.591, 0.4575, 0.5583, 0.4724, 0.5504, 0.4841, 0.5792, 0.4736, 0.5844, 0.7391, 0.579, 0.7508, 0.5501, 0.7657, 0.5581, 0.7496, 0.5842, 0.4724, 0.5504, 0.4887, 0.5445, 0.4957, 0.5759, 0.4841, 0.5792, 0.7275, 0.5757, 0.7345, 0.5443, 0.7508, 0.5501, 0.7391, 0.579, 0.511, 0.5443, 0.5273, 0.55, 0.5158, 0.5787, 0.5044, 0.5755, 0.7073, 0.5787, 0.6959, 0.55, 0.7122, 0.5443, 0.7188, 0.5755, 0.5273, 0.55, 0.5423, 0.5577, 0.5264, 0.5837, 0.5158, 0.5787, 0.6968, 0.5838, 0.6809, 0.5577, 0.6959, 0.55, 0.7073, 0.5787, 0.5423, 0.5577, 0.5556, 0.5676, 0.5358, 0.5905, 0.5264, 0.5837, 0.6874, 0.5905, 0.6676, 0.5676, 0.6809, 0.5577, 0.6968, 0.5838, 0.5556, 0.5676, 0.5671, 0.5795, 0.5438, 0.5987, 0.5358, 0.5905, 0.6793, 0.5987, 0.6561, 0.5796, 0.6676, 0.5676, 0.6874, 0.5905, 0.5671, 0.5795, 0.5765, 0.5932, 0.5504, 0.6081, 0.5438, 0.5987, 0.6728, 0.6081, 0.6467, 0.5932, 0.6561, 0.5796, 0.6793, 0.5987, 0.5765, 0.5932, 0.5836, 0.6081, 0.5552, 0.6184, 0.5504, 0.6081, 0.668, 0.6184, 0.6396, 0.6081, 0.6467, 0.5932, 0.6728, 0.6081, 0.5836, 0.6081, 0.5878, 0.6241, 0.5582, 0.6295, 0.5552, 0.6184, 0.665, 0.6295, 0.6354, 0.6241, 0.6396, 0.6081, 0.668, 0.6184, 0.5878, 0.6241, 0.5894, 0.6406, 0.5593, 0.6409, 0.5582, 0.6295, 0.6639, 0.6409, 0.6338, 0.6406, 0.6354, 0.6241, 0.665, 0.6295, 0.5894, 0.6406, 0.5883, 0.6571, 0.5584, 0.6523, 0.5593, 0.6409, 0.6648, 0.6523, 0.6349, 0.6571, 0.6338, 0.6406, 0.6639, 0.6409, 0.5883, 0.6571, 0.5842, 0.6733, 0.5556, 0.6634, 0.5584, 0.6523, 0.6676, 0.6634, 0.639, 0.6733, 0.6349, 0.6571, 0.6648, 0.6523, 0.5842, 0.6733, 0.5775, 0.6885, 0.5509, 0.6739, 0.5556, 0.6634, 0.6723, 0.6739, 0.6457, 0.6885, 0.639, 0.6733, 0.6676, 0.6634, 0.5775, 0.6885, 0.5683, 0.7024, 0.5444, 0.6835, 0.5509, 0.6739, 0.6788, 0.6835, 0.6549, 0.7025, 0.6457, 0.6885, 0.6723, 0.6739, 0.5683, 0.7024, 0.5569, 0.7146, 0.5364, 0.6919, 0.5444, 0.6835, 0.6868, 0.6919, 0.6663, 0.7146, 0.6549, 0.7025, 0.6788, 0.6835, 0.5569, 0.7146, 0.5435, 0.725, 0.527, 0.6989, 0.5364, 0.6919, 0.6962, 0.6989, 0.6797, 0.725, 0.6663, 0.7146, 0.6868, 0.6919, 0.5435, 0.725, 0.5284, 0.7332, 0.5164, 0.7041, 0.527, 0.6989, 0.7068, 0.7041, 0.6948, 0.7332, 0.6797, 0.725, 0.6962, 0.6989, 0.5284, 0.7332, 0.5118, 0.7392, 0.5048, 0.7075, 0.5164, 0.7041, 0.7184, 0.7075, 0.7114, 0.7392, 0.6948, 0.7332, 0.7068, 0.7041, 0.4884, 0.7395, 0.4719, 0.7336, 0.4839, 0.7046, 0.4955, 0.708, 0.7393, 0.7044, 0.7513, 0.7334, 0.7348, 0.7393, 0.7277, 0.7077, 0.4719, 0.7336, 0.4569, 0.7254, 0.4733, 0.6993, 0.4839, 0.7046, 0.7499, 0.6991, 0.7663, 0.7251, 0.7513, 0.7334, 0.7393, 0.7044, 0.4569, 0.7254, 0.4436, 0.7152, 0.4639, 0.6924, 0.4733, 0.6993, 0.7593, 0.6922, 0.7796, 0.7149, 0.7663, 0.7251, 0.7499, 0.6991, 0.4436, 0.7152, 0.4322, 0.703, 0.4559, 0.6841, 0.4639, 0.6924, 0.7673, 0.6839, 0.791, 0.7028, 0.7796, 0.7149, 0.7593, 0.6922, 0.4322, 0.703, 0.4231, 0.6892, 0.4494, 0.6746, 0.4559, 0.6841, 0.7738, 0.6743, 0.8001, 0.6889, 0.791, 0.7028, 0.7673, 0.6839, 0.4231, 0.6892, 0.4163, 0.6741, 0.4447, 0.6641, 0.4494, 0.6746, 0.7785, 0.6639, 0.8069, 0.6739, 0.8001, 0.6889, 0.7738, 0.6743, 0.4163, 0.6741, 0.4123, 0.6581, 0.4418, 0.6531, 0.4447, 0.6641, 0.7814, 0.6528, 0.8109, 0.6579, 0.8069, 0.6739, 0.7785, 0.6639, 0.4123, 0.6581, 0.4109, 0.6416, 0.4409, 0.6417, 0.4418, 0.6531, 0.7823, 0.6415, 0.8123, 0.6414, 0.8109, 0.6579, 0.7814, 0.6528, 0.4418, 0.6531, 0.4409, 0.6417, 0.4679, 0.6417, 0.4685, 0.6485, 0.7553, 0.6415, 0.7823, 0.6415, 0.7814, 0.6528, 0.7547, 0.6483, 0.4447, 0.6641, 0.4418, 0.6531, 0.4685, 0.6485, 0.4703, 0.6551, 0.7547, 0.6483, 0.7814, 0.6528, 0.7785, 0.6639, 0.7529, 0.6548, 0.4494, 0.6746, 0.4447, 0.6641, 0.4703, 0.6551, 0.473, 0.6613, 0.7529, 0.6548, 0.7785, 0.6639, 0.7738, 0.6743, 0.7501, 0.661, 0.4559, 0.6841, 0.4494, 0.6746, 0.473, 0.6613, 0.4769, 0.6668, 0.7501, 0.661, 0.7738, 0.6743, 0.7673, 0.6839, 0.7463, 0.6666, 0.4639, 0.6924, 0.4559, 0.6841, 0.4769, 0.6668, 0.4817, 0.6717, 0.7463, 0.6666, 0.7673, 0.6839, 0.7593, 0.6922, 0.7415, 0.6715, 0.4733, 0.6993, 0.4639, 0.6924, 0.4817, 0.6717, 0.4872, 0.6757, 0.7415, 0.6715, 0.7593, 0.6922, 0.7499, 0.6991, 0.736, 0.6755, 0.4839, 0.7046, 0.4733, 0.6993, 0.4872, 0.6757, 0.4934, 0.6786, 0.736, 0.6755, 0.7499, 0.6991, 0.7393, 0.7044, 0.7298, 0.6784, 0.4955, 0.708, 0.4839, 0.7046, 0.4934, 0.6786, 0.5001, 0.6804, 0.7298, 0.6784, 0.7393, 0.7044, 0.7277, 0.7077, 0.7231, 0.6801, 0.5164, 0.7041, 0.5048, 0.7075, 0.5001, 0.6799, 0.5067, 0.6781, 0.7231, 0.6799, 0.7184, 0.7075, 0.7068, 0.7041, 0.7165, 0.6782, 0.527, 0.6989, 0.5164, 0.7041, 0.5067, 0.6781, 0.5129, 0.6752, 0.7165, 0.6782, 0.7068, 0.7041, 0.6962, 0.6989, 0.7103, 0.6752, 0.5364, 0.6919, 0.527, 0.6989, 0.5129, 0.6752, 0.5185, 0.6712, 0.7103, 0.6752, 0.6962, 0.6989, 0.6868, 0.6919, 0.7047, 0.6712, 0.5444, 0.6835, 0.5364, 0.6919, 0.5185, 0.6712, 0.5232, 0.6662, 0.7047, 0.6712, 0.6868, 0.6919, 0.6788, 0.6835, 0.7, 0.6662, 0.5509, 0.6739, 0.5444, 0.6835, 0.5232, 0.6662, 0.5271, 0.6606, 0.7, 0.6662, 0.6788, 0.6835, 0.6723, 0.6739, 0.6961, 0.6606, 0.5556, 0.6634, 0.5509, 0.6739, 0.5271, 0.6606, 0.5299, 0.6544, 0.6961, 0.6606, 0.6723, 0.6739, 0.6676, 0.6634, 0.6933, 0.6544, 0.5584, 0.6523, 0.5556, 0.6634, 0.5299, 0.6544, 0.5316, 0.6478, 0.6933, 0.6544, 0.6676, 0.6634, 0.6648, 0.6523, 0.6916, 0.6478, 0.5593, 0.6409, 0.5584, 0.6523, 0.5316, 0.6478, 0.5322, 0.641, 0.6916, 0.6478, 0.6648, 0.6523, 0.6639, 0.6409, 0.691, 0.641, 0.5582, 0.6295, 0.5593, 0.6409, 0.5322, 0.641, 0.5316, 0.6343, 0.691, 0.641, 0.6639, 0.6409, 0.665, 0.6295, 0.6916, 0.6343, 0.5552, 0.6184, 0.5582, 0.6295, 0.5316, 0.6343, 0.5298, 0.6277, 0.6916, 0.6343, 0.665, 0.6295, 0.668, 0.6184, 0.6934, 0.6278, 0.5504, 0.6081, 0.5552, 0.6184, 0.5298, 0.6277, 0.527, 0.6216, 0.6934, 0.6278, 0.668, 0.6184, 0.6728, 0.6081, 0.6962, 0.6216, 0.5438, 0.5987, 0.5504, 0.6081, 0.527, 0.6216, 0.5231, 0.616, 0.6962, 0.6216, 0.6728, 0.6081, 0.6793, 0.5987, 0.7001, 0.616, 0.5358, 0.5905, 0.5438, 0.5987, 0.5231, 0.616, 0.5183, 0.6112, 0.7001, 0.616, 0.6793, 0.5987, 0.6874, 0.5905, 0.7048, 0.6112, 0.5264, 0.5837, 0.5358, 0.5905, 0.5183, 0.6112, 0.5128, 0.6073, 0.7048, 0.6112, 0.6874, 0.5905, 0.6968, 0.5838, 0.7104, 0.6073, 0.5158, 0.5787, 0.5264, 0.5837, 0.5128, 0.6073, 0.5067, 0.6044, 0.7104, 0.6073, 0.6968, 0.5838, 0.7073, 0.5787, 0.7165, 0.6044, 0.5044, 0.5755, 0.5158, 0.5787, 0.5067, 0.6044, 0.5001, 0.6028, 0.7165, 0.6044, 0.7073, 0.5787, 0.7188, 0.5755, 0.7231, 0.6028, 0.4841, 0.5792, 0.4957, 0.5759, 0.5001, 0.6035, 0.4935, 0.6052, 0.7231, 0.6033, 0.7275, 0.5757, 0.7391, 0.579, 0.7297, 0.605, 0.4736, 0.5844, 0.4841, 0.5792, 0.4935, 0.6052, 0.4873, 0.608, 0.7297, 0.605, 0.7391, 0.579, 0.7496, 0.5842, 0.7359, 0.6078, 0.4641, 0.5912, 0.4736, 0.5844, 0.4873, 0.608, 0.4817, 0.612, 0.7359, 0.6078, 0.7496, 0.5842, 0.7591, 0.591, 0.7415, 0.6118, 0.4561, 0.5994, 0.4641, 0.5912, 0.4817, 0.612, 0.4769, 0.6168, 0.7415, 0.6118, 0.7591, 0.591, 0.7671, 0.5992, 0.7463, 0.6165, 0.4496, 0.6089, 0.4561, 0.5994, 0.4769, 0.6168, 0.473, 0.6223, 0.7463, 0.6165, 0.7671, 0.5992, 0.7736, 0.6087, 0.7502, 0.6221, 0.4448, 0.6193, 0.4496, 0.6089, 0.473, 0.6223, 0.4702, 0.6285, 0.7502, 0.6221, 0.7736, 0.6087, 0.7784, 0.6191, 0.753, 0.6282, 0.4419, 0.6303, 0.4448, 0.6193, 0.4702, 0.6285, 0.4685, 0.635, 0.753, 0.6282, 0.7784, 0.6191, 0.7813, 0.6301, 0.7547, 0.6348, 0.4409, 0.6417, 0.4419, 0.6303, 0.4685, 0.635, 0.4679, 0.6417, 0.7547, 0.6348, 0.7813, 0.6301, 0.7823, 0.6415, 0.7553, 0.6415, 0.3721, 0.5634, 0.3721, 0.5583, 0.3803, 0.5583, 0.3803, 0.5634, 0.3804, 0.5586, 0.3887, 0.5586, 0.3887, 0.5637, 0.3804, 0.5637, 0.3721, 0.5583, 0.3721, 0.5533, 0.3803, 0.5533, 0.3803, 0.5583, 0.3804, 0.5535, 0.3887, 0.5535, 0.3887, 0.5586, 0.3804, 0.5586, 0.3721, 0.5533, 0.3721, 0.5482, 0.3803, 0.5482, 0.3803, 0.5533, 0.3804, 0.5484, 0.3887, 0.5484, 0.3887, 0.5535, 0.3804, 0.5535, 0.3721, 0.5482, 0.3721, 0.5431, 0.3803, 0.5431, 0.3803, 0.5482, 0.3804, 0.5433, 0.3887, 0.5433, 0.3887, 0.5484, 0.3804, 0.5484, 0.3721, 0.5431, 0.3721, 0.5381, 0.3803, 0.5381, 0.3803, 0.5431, 0.3804, 0.5382, 0.3887, 0.5382, 0.3887, 0.5433, 0.3804, 0.5433, 0.3721, 0.5381, 0.3721, 0.533, 0.3803, 0.533, 0.3803, 0.5381, 0.3804, 0.5331, 0.3887, 0.5331, 0.3887, 0.5382, 0.3804, 0.5382, 0.3721, 0.533, 0.3721, 0.5279, 0.3803, 0.5279, 0.3803, 0.533, 0.3803, 0.528, 0.3887, 0.528, 0.3887, 0.5331, 0.3804, 0.5331, 0.3721, 0.5279, 0.3721, 0.5229, 0.3803, 0.5229, 0.3803, 0.5279, 0.3803, 0.5229, 0.3886, 0.5229, 0.3887, 0.528, 0.3803, 0.528, 0.3622, 0.5229, 0.3622, 0.5279, 0.354, 0.5279, 0.354, 0.5229, 0.354, 0.528, 0.3457, 0.528, 0.3457, 0.5229, 0.354, 0.5229, 0.3622, 0.5279, 0.3622, 0.533, 0.354, 0.533, 0.354, 0.5279, 0.354, 0.5331, 0.3457, 0.5331, 0.3457, 0.528, 0.354, 0.528, 0.3622, 0.533, 0.3622, 0.5381, 0.354, 0.5381, 0.354, 0.533, 0.354, 0.5382, 0.3457, 0.5382, 0.3457, 0.5331, 0.354, 0.5331, 0.3622, 0.5381, 0.3622, 0.5431, 0.354, 0.5431, 0.354, 0.5381, 0.354, 0.5433, 0.3457, 0.5433, 0.3457, 0.5382, 0.354, 0.5382, 0.3622, 0.5431, 0.3622, 0.5482, 0.354, 0.5482, 0.354, 0.5431, 0.354, 0.5484, 0.3457, 0.5484, 0.3457, 0.5433, 0.354, 0.5433, 0.3622, 0.5482, 0.3622, 0.5533, 0.354, 0.5533, 0.354, 0.5482, 0.354, 0.5535, 0.3457, 0.5535, 0.3457, 0.5484, 0.354, 0.5484, 0.3622, 0.5533, 0.3622, 0.5583, 0.354, 0.5583, 0.354, 0.5533, 0.354, 0.5586, 0.3457, 0.5586, 0.3457, 0.5535, 0.354, 0.5535, 0.3622, 0.5583, 0.3622, 0.5634, 0.354, 0.5634, 0.354, 0.5583, 0.354, 0.5637, 0.3457, 0.5637, 0.3457, 0.5586, 0.354, 0.5586, 0.3622, 0.5634, 0.3622, 0.5685, 0.354, 0.5685, 0.354, 0.5634, 0.354, 0.5688, 0.3457, 0.5688, 0.3457, 0.5637, 0.354, 0.5637, 0.3622, 0.5685, 0.3622, 0.5735, 0.354, 0.5735, 0.354, 0.5685, 0.354, 0.5739, 0.3457, 0.5739, 0.3457, 0.5688, 0.354, 0.5688, 0.3622, 0.5735, 0.3622, 0.5786, 0.354, 0.5786, 0.354, 0.5735, 0.354, 0.579, 0.3457, 0.579, 0.3457, 0.5739, 0.354, 0.5739, 0.3622, 0.5786, 0.3622, 0.5837, 0.354, 0.5837, 0.354, 0.5786, 0.354, 0.5841, 0.3457, 0.5841, 0.3457, 0.579, 0.354, 0.579, 0.3622, 0.5837, 0.3622, 0.5887, 0.354, 0.5887, 0.354, 0.5837, 0.354, 0.5892, 0.3457, 0.5892, 0.3457, 0.5841, 0.354, 0.5841, 0.3622, 0.5887, 0.3622, 0.5938, 0.354, 0.5938, 0.354, 0.5887, 0.354, 0.5943, 0.3457, 0.5943, 0.3457, 0.5892, 0.354, 0.5892, 0.3622, 0.5938, 0.3622, 0.5988, 0.354, 0.5988, 0.354, 0.5938, 0.354, 0.5994, 0.3457, 0.5994, 0.3457, 0.5943, 0.354, 0.5943, 0.3622, 0.5988, 0.3622, 0.6039, 0.354, 0.6039, 0.354, 0.5988, 0.354, 0.6045, 0.3457, 0.6045, 0.3457, 0.5994, 0.354, 0.5994, 0.3721, 0.6039, 0.3721, 0.5988, 0.3803, 0.5988, 0.3803, 0.6039, 0.3803, 0.5994, 0.3886, 0.5994, 0.3886, 0.6045, 0.3803, 0.6045, 0.3721, 0.5988, 0.3721, 0.5938, 0.3803, 0.5938, 0.3803, 0.5988, 0.3804, 0.5943, 0.3887, 0.5943, 0.3886, 0.5994, 0.3803, 0.5994, 0.3721, 0.5938, 0.3721, 0.5887, 0.3803, 0.5887, 0.3803, 0.5938, 0.3804, 0.5892, 0.3887, 0.5892, 0.3887, 0.5943, 0.3804, 0.5943, 0.3721, 0.5887, 0.3721, 0.5837, 0.3803, 0.5837, 0.3803, 0.5887, 0.3804, 0.5841, 0.3887, 0.5841, 0.3887, 0.5892, 0.3804, 0.5892, 0.3721, 0.5837, 0.3721, 0.5786, 0.3803, 0.5786, 0.3803, 0.5837, 0.3804, 0.579, 0.3887, 0.579, 0.3887, 0.5841, 0.3804, 0.5841, 0.3721, 0.5786, 0.3721, 0.5735, 0.3803, 0.5735, 0.3803, 0.5786, 0.3804, 0.5739, 0.3887, 0.5739, 0.3887, 0.579, 0.3804, 0.579, 0.3721, 0.5735, 0.3721, 0.5685, 0.3803, 0.5685, 0.3803, 0.5735, 0.3804, 0.5688, 0.3887, 0.5688, 0.3887, 0.5739, 0.3804, 0.5739, 0.3721, 0.5685, 0.3721, 0.5634, 0.3803, 0.5634, 0.3803, 0.5685, 0.3804, 0.5637, 0.3887, 0.5637, 0.3887, 0.5688, 0.3804, 0.5688, 0.06272, 0.5718, 0.09404, 0.5975, 0.08842, 0.6031, 0.2113, 0.5678, 0.2113, 0.5758, 0.171, 0.5718, 0.06272, 0.5718, 0.08842, 0.6031, 0.08182, 0.6075, 0.2098, 0.56, 0.2113, 0.5678, 0.171, 0.5718, 0.06272, 0.5718, 0.08182, 0.6075, 0.07448, 0.6106, 0.2067, 0.5527, 0.2098, 0.56, 0.171, 0.5718, 0.06272, 0.5718, 0.07448, 0.6106, 0.06669, 0.6121, 0.2023, 0.5461, 0.2067, 0.5527, 0.171, 0.5718, 0.06272, 0.5718, 0.06669, 0.6121, 0.05875, 0.6121, 0.1967, 0.5405, 0.2023, 0.5461, 0.171, 0.5718, 0.06272, 0.5718, 0.05875, 0.6121, 0.05096, 0.6106, 0.1901, 0.5361, 0.1967, 0.5405, 0.171, 0.5718, 0.06272, 0.5718, 0.05096, 0.6106, 0.04362, 0.6075, 0.1828, 0.533, 0.1901, 0.5361, 0.171, 0.5718, 0.06272, 0.5718, 0.04362, 0.6075, 0.03702, 0.6031, 0.175, 0.5315, 0.1828, 0.533, 0.171, 0.5718, 0.06272, 0.5718, 0.03702, 0.6031, 0.0314, 0.5975, 0.167, 0.5315, 0.175, 0.5315, 0.171, 0.5718, 0.06272, 0.5718, 0.0314, 0.5975, 0.02699, 0.5909, 0.1592, 0.533, 0.167, 0.5315, 0.171, 0.5718, 0.06272, 0.5718, 0.02699, 0.5909, 0.02395, 0.5835, 0.1519, 0.5361, 0.1592, 0.533, 0.171, 0.5718, 0.06272, 0.5718, 0.02395, 0.5835, 0.0224, 0.5758, 0.1453, 0.5405, 0.1519, 0.5361, 0.171, 0.5718, 0.06272, 0.5718, 0.0224, 0.5758, 0.0224, 0.5678, 0.1397, 0.5461, 0.1453, 0.5405, 0.171, 0.5718, 0.06272, 0.5718, 0.0224, 0.5678, 0.02395, 0.56, 0.1353, 0.5527, 0.1397, 0.5461, 0.171, 0.5718, 0.06272, 0.5718, 0.02395, 0.56, 0.02699, 0.5527, 0.1322, 0.56, 0.1353, 0.5527, 0.171, 0.5718, 0.06272, 0.5718, 0.02699, 0.5527, 0.0314, 0.5461, 0.1307, 0.5678, 0.1322, 0.56, 0.171, 0.5718, 0.06272, 0.5718, 0.0314, 0.5461, 0.03702, 0.5405, 0.1307, 0.5758, 0.1307, 0.5678, 0.171, 0.5718, 0.06272, 0.5718, 0.03702, 0.5405, 0.04362, 0.5361, 0.1322, 0.5835, 0.1307, 0.5758, 0.171, 0.5718, 0.06272, 0.5718, 0.04362, 0.5361, 0.05096, 0.533, 0.1353, 0.5909, 0.1322, 0.5835, 0.171, 0.5718, 0.06272, 0.5718, 0.05096, 0.533, 0.05875, 0.5315, 0.1397, 0.5975, 0.1353, 0.5909, 0.171, 0.5718, 0.06272, 0.5718, 0.05875, 0.5315, 0.06669, 0.5315, 0.1453, 0.6031, 0.1397, 0.5975, 0.171, 0.5718, 0.06272, 0.5718, 0.06669, 0.5315, 0.07448, 0.533, 0.1519, 0.6075, 0.1453, 0.6031, 0.171, 0.5718, 0.06272, 0.5718, 0.07448, 0.533, 0.08182, 0.5361, 0.1592, 0.6106, 0.1519, 0.6075, 0.171, 0.5718, 0.06272, 0.5718, 0.08182, 0.5361, 0.08842, 0.5405, 0.167, 0.6121, 0.1592, 0.6106, 0.171, 0.5718, 0.06272, 0.5718, 0.08842, 0.5405, 0.09404, 0.5461, 0.175, 0.6121, 0.167, 0.6121, 0.171, 0.5718, 0.06272, 0.5718, 0.09404, 0.5461, 0.09845, 0.5527, 0.1828, 0.6106, 0.175, 0.6121, 0.171, 0.5718, 0.06272, 0.5718, 0.09845, 0.5527, 0.1015, 0.56, 0.1901, 0.6075, 0.1828, 0.6106, 0.171, 0.5718, 0.06272, 0.5718, 0.1015, 0.56, 0.103, 0.5678, 0.1967, 0.6031, 0.1901, 0.6075, 0.171, 0.5718, 0.06272, 0.5718, 0.103, 0.5678, 0.103, 0.5758, 0.2023, 0.5975, 0.1967, 0.6031, 0.171, 0.5718, 0.06272, 0.5718, 0.103, 0.5758, 0.1015, 0.5835, 0.2067, 0.5909, 0.2023, 0.5975, 0.171, 0.5718, 0.06272, 0.5718, 0.1015, 0.5835, 0.09845, 0.5909, 0.2098, 0.5835, 0.2067, 0.5909, 0.171, 0.5718, 0.06272, 0.5718, 0.09845, 0.5909, 0.09404, 0.5975, 0.2113, 0.5758, 0.2098, 0.5835, 0.171, 0.5718, 0.1331, 0.9499, 0.1601, 0.9354, 0.1624, 0.941, 0.1568, 0.9304, 0.1601, 0.9354, 0.1331, 0.9499, 0.03753, 0.9772, 0.03252, 0.9739, 0.05199, 0.9502, 0.1331, 0.9499, 0.1624, 0.941, 0.1636, 0.9469, 0.1525, 0.9261, 0.1568, 0.9304, 0.1331, 0.9499, 0.05199, 0.9502, 0.04898, 0.9807, 0.04308, 0.9795, 0.1331, 0.9499, 0.1636, 0.9469, 0.1636, 0.9529, 0.02493, 0.9646, 0.02263, 0.9591, 0.05199, 0.9502, 0.1361, 0.9193, 0.142, 0.9205, 0.1331, 0.9499, 0.05199, 0.9502, 0.06646, 0.9772, 0.0609, 0.9795, 0.05199, 0.9502, 0.07146, 0.9739, 0.06646, 0.9772, 0.02145, 0.9532, 0.02145, 0.9472, 0.05199, 0.9502, 0.1331, 0.9499, 0.1568, 0.9693, 0.1525, 0.9736, 0.1242, 0.9205, 0.1301, 0.9193, 0.1331, 0.9499, 0.05199, 0.9502, 0.07571, 0.9696, 0.07146, 0.9739, 0.02145, 0.9472, 0.02263, 0.9413, 0.05199, 0.9502, 0.1331, 0.9499, 0.1525, 0.9736, 0.1475, 0.9769, 0.05199, 0.9502, 0.07905, 0.9646, 0.07571, 0.9696, 0.1136, 0.9261, 0.1186, 0.9228, 0.1331, 0.9499, 0.05199, 0.9502, 0.08135, 0.9591, 0.07905, 0.9646, 0.02493, 0.9357, 0.02827, 0.9307, 0.05199, 0.9502, 0.05199, 0.9502, 0.08253, 0.9532, 0.08135, 0.9591, 0.02827, 0.9307, 0.03253, 0.9265, 0.05199, 0.9502, 0.1331, 0.9499, 0.1361, 0.9804, 0.1301, 0.9804, 0.106, 0.9354, 0.1094, 0.9304, 0.1331, 0.9499, 0.1331, 0.9499, 0.1301, 0.9804, 0.1242, 0.9792, 0.1037, 0.941, 0.106, 0.9354, 0.1331, 0.9499, 0.1331, 0.9499, 0.1242, 0.9792, 0.1186, 0.9769, 0.1025, 0.9469, 0.1037, 0.941, 0.1331, 0.9499, 0.05199, 0.9502, 0.07905, 0.9357, 0.08135, 0.9413, 0.04308, 0.9208, 0.04898, 0.9196, 0.05199, 0.9502, 0.1331, 0.9499, 0.1186, 0.9769, 0.1136, 0.9736, 0.05199, 0.9502, 0.07571, 0.9307, 0.07905, 0.9357, 0.04898, 0.9196, 0.055, 0.9196, 0.05199, 0.9502, 0.1331, 0.9499, 0.1136, 0.9736, 0.1094, 0.9693, 0.1037, 0.9588, 0.1025, 0.9529, 0.1331, 0.9499, 0.1331, 0.9499, 0.1094, 0.9693, 0.106, 0.9643, 0.0609, 0.9208, 0.06646, 0.9231, 0.05199, 0.9502, 0.1331, 0.9499, 0.106, 0.9643, 0.1037, 0.9588, 0.06646, 0.9231, 0.07146, 0.9265, 0.05199, 0.9502, 0.05199, 0.9502, 0.055, 0.9196, 0.0609, 0.9208, 0.07146, 0.9265, 0.07571, 0.9307, 0.05199, 0.9502, 0.1331, 0.9499, 0.1025, 0.9529, 0.1025, 0.9469, 0.05199, 0.9502, 0.03753, 0.9231, 0.04308, 0.9208, 0.08135, 0.9413, 0.08253, 0.9472, 0.05199, 0.9502, 0.05199, 0.9502, 0.03253, 0.9265, 0.03753, 0.9231, 0.08253, 0.9472, 0.08253, 0.9532, 0.05199, 0.9502, 0.1331, 0.9499, 0.1094, 0.9304, 0.1136, 0.9261, 0.142, 0.9792, 0.1361, 0.9804, 0.1331, 0.9499, 0.1475, 0.9769, 0.142, 0.9792, 0.1331, 0.9499, 0.1331, 0.9499, 0.1186, 0.9228, 0.1242, 0.9205, 0.05199, 0.9502, 0.02263, 0.9413, 0.02493, 0.9357, 0.1331, 0.9499, 0.1301, 0.9193, 0.1361, 0.9193, 0.1601, 0.9643, 0.1568, 0.9693, 0.1331, 0.9499, 0.1624, 0.9588, 0.1601, 0.9643, 0.1331, 0.9499, 0.05199, 0.9502, 0.02263, 0.9591, 0.02145, 0.9532, 0.1331, 0.9499, 0.142, 0.9205, 0.1475, 0.9228, 0.1636, 0.9529, 0.1624, 0.9588, 0.1331, 0.9499, 0.0609, 0.9795, 0.055, 0.9807, 0.05199, 0.9502, 0.1331, 0.9499, 0.1475, 0.9228, 0.1525, 0.9261, 0.05199, 0.9502, 0.02827, 0.9696, 0.02493, 0.9646, 0.055, 0.9807, 0.04898, 0.9807, 0.05199, 0.9502, 0.05199, 0.9502, 0.03252, 0.9739, 0.02827, 0.9696, 0.04308, 0.9795, 0.03753, 0.9772, 0.05199, 0.9502, 0.3887, 0.6416, 0.3993, 0.6416, 0.4009, 0.66, 0.3904, 0.6618, 0.8223, 0.6598, 0.8239, 0.6413, 0.8345, 0.6414, 0.8328, 0.6616, 0.3993, 0.6416, 0.4109, 0.6416, 0.4123, 0.6581, 0.4009, 0.66, 0.8109, 0.6579, 0.8123, 0.6414, 0.8239, 0.6413, 0.8223, 0.6598, 0.3904, 0.6618, 0.4009, 0.66, 0.4054, 0.6779, 0.3955, 0.6813, 0.8178, 0.6776, 0.8223, 0.6598, 0.8328, 0.6616, 0.8277, 0.6811, 0.4009, 0.66, 0.4123, 0.6581, 0.4163, 0.6741, 0.4054, 0.6779, 0.8069, 0.6739, 0.8109, 0.6579, 0.8223, 0.6598, 0.8178, 0.6776, 0.3955, 0.6813, 0.4054, 0.6779, 0.413, 0.6947, 0.4036, 0.6998, 0.8102, 0.6945, 0.8178, 0.6776, 0.8277, 0.6811, 0.8196, 0.6996, 0.4054, 0.6779, 0.4163, 0.6741, 0.4231, 0.6892, 0.413, 0.6947, 0.8001, 0.6889, 0.8069, 0.6739, 0.8178, 0.6776, 0.8102, 0.6945, 0.4036, 0.6998, 0.413, 0.6947, 0.4231, 0.7101, 0.4148, 0.7166, 0.8001, 0.7099, 0.8102, 0.6945, 0.8196, 0.6996, 0.8084, 0.7164, 0.413, 0.6947, 0.4231, 0.6892, 0.4322, 0.703, 0.4231, 0.7101, 0.791, 0.7028, 0.8001, 0.6889, 0.8102, 0.6945, 0.8001, 0.7099, 0.4148, 0.7166, 0.4231, 0.7101, 0.4357, 0.7237, 0.4285, 0.7315, 0.7875, 0.7235, 0.8001, 0.7099, 0.8084, 0.7164, 0.7947, 0.7313, 0.4231, 0.7101, 0.4322, 0.703, 0.4436, 0.7152, 0.4357, 0.7237, 0.7796, 0.7149, 0.791, 0.7028, 0.8001, 0.7099, 0.7875, 0.7235, 0.4285, 0.7315, 0.4357, 0.7237, 0.4504, 0.7352, 0.4445, 0.7441, 0.7728, 0.7349, 0.7875, 0.7235, 0.7947, 0.7313, 0.7788, 0.7438, 0.4357, 0.7237, 0.4436, 0.7152, 0.4569, 0.7254, 0.4504, 0.7352, 0.7663, 0.7251, 0.7796, 0.7149, 0.7875, 0.7235, 0.7728, 0.7349, 0.4445, 0.7441, 0.4504, 0.7352, 0.4669, 0.7443, 0.4622, 0.7541, 0.7563, 0.7441, 0.7728, 0.7349, 0.7788, 0.7438, 0.761, 0.7539, 0.4504, 0.7352, 0.4569, 0.7254, 0.4719, 0.7336, 0.4669, 0.7443, 0.7513, 0.7334, 0.7663, 0.7251, 0.7728, 0.7349, 0.7563, 0.7441, 0.4622, 0.7541, 0.4669, 0.7443, 0.4848, 0.7513, 0.4812, 0.7617, 0.7384, 0.7511, 0.7563, 0.7441, 0.761, 0.7539, 0.742, 0.7615, 0.4669, 0.7443, 0.4719, 0.7336, 0.4884, 0.7395, 0.4848, 0.7513, 0.7348, 0.7393, 0.7513, 0.7334, 0.7563, 0.7441, 0.7384, 0.7511, 0.519, 0.7615, 0.5154, 0.751, 0.5335, 0.744, 0.5382, 0.7539, 0.6897, 0.744, 0.7078, 0.751, 0.7042, 0.7615, 0.685, 0.7539, 0.5154, 0.751, 0.5118, 0.7392, 0.5284, 0.7332, 0.5335, 0.744, 0.6948, 0.7332, 0.7114, 0.7392, 0.7078, 0.751, 0.6897, 0.744, 0.5382, 0.7539, 0.5335, 0.744, 0.55, 0.7348, 0.556, 0.7438, 0.6732, 0.7348, 0.6897, 0.744, 0.685, 0.7539, 0.6672, 0.7438, 0.5335, 0.744, 0.5284, 0.7332, 0.5435, 0.725, 0.55, 0.7348, 0.6797, 0.725, 0.6948, 0.7332, 0.6897, 0.744, 0.6732, 0.7348, 0.556, 0.7438, 0.55, 0.7348, 0.5648, 0.7233, 0.5721, 0.7311, 0.6584, 0.7233, 0.6732, 0.7348, 0.6672, 0.7438, 0.6511, 0.7311, 0.55, 0.7348, 0.5435, 0.725, 0.5569, 0.7146, 0.5648, 0.7233, 0.6663, 0.7146, 0.6797, 0.725, 0.6732, 0.7348, 0.6584, 0.7233, 0.5721, 0.7311, 0.5648, 0.7233, 0.5775, 0.7096, 0.5859, 0.7161, 0.6457, 0.7096, 0.6584, 0.7233, 0.6511, 0.7311, 0.6374, 0.7161, 0.5648, 0.7233, 0.5569, 0.7146, 0.5683, 0.7024, 0.5775, 0.7096, 0.6549, 0.7025, 0.6663, 0.7146, 0.6584, 0.7233, 0.6457, 0.7096, 0.5859, 0.7161, 0.5775, 0.7096, 0.5877, 0.694, 0.5971, 0.6992, 0.6355, 0.694, 0.6457, 0.7096, 0.6374, 0.7161, 0.6261, 0.6992, 0.5775, 0.7096, 0.5683, 0.7024, 0.5775, 0.6885, 0.5877, 0.694, 0.6457, 0.6885, 0.6549, 0.7025, 0.6457, 0.7096, 0.6355, 0.694, 0.5971, 0.6992, 0.5877, 0.694, 0.5951, 0.6769, 0.6054, 0.6804, 0.6281, 0.677, 0.6355, 0.694, 0.6261, 0.6992, 0.6178, 0.6805, 0.5877, 0.694, 0.5775, 0.6885, 0.5842, 0.6733, 0.5951, 0.6769, 0.639, 0.6733, 0.6457, 0.6885, 0.6355, 0.694, 0.6281, 0.677, 0.6054, 0.6804, 0.5951, 0.6769, 0.5996, 0.6589, 0.6102, 0.6606, 0.6236, 0.6589, 0.6281, 0.677, 0.6178, 0.6805, 0.613, 0.6606, 0.5951, 0.6769, 0.5842, 0.6733, 0.5883, 0.6571, 0.5996, 0.6589, 0.6349, 0.6571, 0.639, 0.6733, 0.6281, 0.677, 0.6236, 0.6589, 0.6102, 0.6606, 0.5996, 0.6589, 0.6009, 0.6405, 0.6116, 0.6403, 0.6223, 0.6405, 0.6236, 0.6589, 0.613, 0.6606, 0.6116, 0.6403, 0.5996, 0.6589, 0.5883, 0.6571, 0.5894, 0.6406, 0.6009, 0.6405, 0.6338, 0.6406, 0.6349, 0.6571, 0.6236, 0.6589, 0.6223, 0.6405, 0.6116, 0.6403, 0.6009, 0.6405, 0.5991, 0.622, 0.6096, 0.6201, 0.624, 0.6221, 0.6223, 0.6405, 0.6116, 0.6403, 0.6136, 0.6201, 0.6009, 0.6405, 0.5894, 0.6406, 0.5878, 0.6241, 0.5991, 0.622, 0.6354, 0.6241, 0.6338, 0.6406, 0.6223, 0.6405, 0.624, 0.6221, 0.6096, 0.6201, 0.5991, 0.622, 0.5943, 0.6042, 0.6043, 0.6006, 0.6288, 0.6042, 0.624, 0.6221, 0.6136, 0.6201, 0.6189, 0.6006, 0.5991, 0.622, 0.5878, 0.6241, 0.5836, 0.6081, 0.5943, 0.6042, 0.6396, 0.6081, 0.6354, 0.6241, 0.624, 0.6221, 0.6288, 0.6042, 0.6043, 0.6006, 0.5943, 0.6042, 0.5865, 0.5875, 0.5959, 0.5822, 0.6367, 0.5875, 0.6288, 0.6042, 0.6189, 0.6006, 0.6273, 0.5822, 0.5943, 0.6042, 0.5836, 0.6081, 0.5765, 0.5932, 0.5865, 0.5875, 0.6467, 0.5932, 0.6396, 0.6081, 0.6288, 0.6042, 0.6367, 0.5875, 0.5959, 0.5822, 0.5865, 0.5875, 0.576, 0.5722, 0.5843, 0.5654, 0.6471, 0.5722, 0.6367, 0.5875, 0.6273, 0.5822, 0.6389, 0.5654, 0.5865, 0.5875, 0.5765, 0.5932, 0.5671, 0.5795, 0.576, 0.5722, 0.6561, 0.5796, 0.6467, 0.5932, 0.6367, 0.5875, 0.6471, 0.5722, 0.5843, 0.5654, 0.576, 0.5722, 0.5632, 0.5589, 0.5701, 0.5509, 0.66, 0.5589, 0.6471, 0.5722, 0.6389, 0.5654, 0.6531, 0.5509, 0.576, 0.5722, 0.5671, 0.5795, 0.5556, 0.5676, 0.5632, 0.5589, 0.6676, 0.5676, 0.6561, 0.5796, 0.6471, 0.5722, 0.66, 0.5589, 0.5701, 0.5509, 0.5632, 0.5589, 0.5484, 0.5479, 0.554, 0.539, 0.6748, 0.5479, 0.66, 0.5589, 0.6531, 0.5509, 0.6692, 0.539, 0.5632, 0.5589, 0.5556, 0.5676, 0.5423, 0.5577, 0.5484, 0.5479, 0.6809, 0.5577, 0.6676, 0.5676, 0.66, 0.5589, 0.6748, 0.5479, 0.554, 0.539, 0.5484, 0.5479, 0.532, 0.5393, 0.5363, 0.5297, 0.6912, 0.5393, 0.6748, 0.5479, 0.6692, 0.539, 0.6869, 0.5297, 0.5484, 0.5479, 0.5423, 0.5577, 0.5273, 0.55, 0.532, 0.5393, 0.6959, 0.55, 0.6809, 0.5577, 0.6748, 0.5479, 0.6912, 0.5393, 0.5363, 0.5297, 0.532, 0.5393, 0.5145, 0.5327, 0.5178, 0.5227, 0.7087, 0.5328, 0.6912, 0.5393, 0.6869, 0.5297, 0.7054, 0.5227, 0.532, 0.5393, 0.5273, 0.55, 0.511, 0.5443, 0.5145, 0.5327, 0.7122, 0.5443, 0.6959, 0.55, 0.6912, 0.5393, 0.7087, 0.5328, 0.4817, 0.5229, 0.4851, 0.533, 0.4676, 0.5397, 0.4632, 0.5301, 0.7556, 0.5395, 0.7381, 0.5328, 0.7415, 0.5227, 0.76, 0.5299, 0.4851, 0.533, 0.4887, 0.5445, 0.4724, 0.5504, 0.4676, 0.5397, 0.7508, 0.5501, 0.7345, 0.5443, 0.7381, 0.5328, 0.7556, 0.5395, 0.4632, 0.5301, 0.4676, 0.5397, 0.4513, 0.5485, 0.4455, 0.5396, 0.7719, 0.5483, 0.7556, 0.5395, 0.76, 0.5299, 0.7776, 0.5394, 0.4676, 0.5397, 0.4724, 0.5504, 0.4575, 0.5583, 0.4513, 0.5485, 0.7657, 0.5581, 0.7508, 0.5501, 0.7556, 0.5395, 0.7719, 0.5483, 0.4455, 0.5396, 0.4513, 0.5485, 0.4365, 0.5597, 0.4294, 0.5517, 0.7867, 0.5595, 0.7719, 0.5483, 0.7776, 0.5394, 0.7937, 0.5515, 0.4513, 0.5485, 0.4575, 0.5583, 0.4441, 0.5683, 0.4365, 0.5597, 0.7791, 0.5681, 0.7657, 0.5581, 0.7719, 0.5483, 0.7867, 0.5595, 0.4294, 0.5517, 0.4365, 0.5597, 0.4237, 0.5731, 0.4154, 0.5663, 0.7995, 0.5728, 0.7867, 0.5595, 0.7937, 0.5515, 0.8078, 0.5661, 0.4365, 0.5597, 0.4441, 0.5683, 0.4327, 0.5803, 0.4237, 0.5731, 0.7905, 0.5801, 0.7791, 0.5681, 0.7867, 0.5595, 0.7995, 0.5728, 0.4154, 0.5663, 0.4237, 0.5731, 0.4133, 0.5883, 0.4041, 0.5831, 0.8099, 0.5881, 0.7995, 0.5728, 0.8078, 0.5661, 0.8191, 0.5829, 0.4237, 0.5731, 0.4327, 0.5803, 0.4233, 0.594, 0.4133, 0.5883, 0.7999, 0.5938, 0.7905, 0.5801, 0.7995, 0.5728, 0.8099, 0.5881, 0.4041, 0.5831, 0.4133, 0.5883, 0.4057, 0.6052, 0.3955, 0.6016, 0.8175, 0.605, 0.8099, 0.5881, 0.8191, 0.5829, 0.8277, 0.6014, 0.4133, 0.5883, 0.4233, 0.594, 0.4165, 0.6091, 0.4057, 0.6052, 0.8067, 0.6089, 0.7999, 0.5938, 0.8099, 0.5881, 0.8175, 0.605, 0.3955, 0.6016, 0.4057, 0.6052, 0.4009, 0.6231, 0.3904, 0.6213, 0.8223, 0.6229, 0.8175, 0.605, 0.8277, 0.6014, 0.8328, 0.6211, 0.4057, 0.6052, 0.4165, 0.6091, 0.4123, 0.6251, 0.4009, 0.6231, 0.8109, 0.6249, 0.8067, 0.6089, 0.8175, 0.605, 0.8223, 0.6229, 0.3904, 0.6213, 0.4009, 0.6231, 0.3993, 0.6416, 0.3887, 0.6416, 0.8239, 0.6413, 0.8223, 0.6229, 0.8328, 0.6211, 0.8345, 0.6414, 0.4009, 0.6231, 0.4123, 0.6251, 0.4109, 0.6416, 0.3993, 0.6416, 0.8123, 0.6414, 0.8109, 0.6249, 0.8223, 0.6229, 0.8239, 0.6413, 0.2158, 0.9443, 0.2158, 0.9353, 0.2196, 0.9353, 0.2196, 0.9443, 0.2158, 0.9353, 0.2158, 0.9263, 0.2196, 0.9263, 0.2196, 0.9353, 0.2234, 0.9443, 0.2234, 0.9353, 0.2273, 0.9353, 0.2273, 0.9443, 0.2234, 0.9353, 0.2234, 0.9263, 0.2273, 0.9263, 0.2273, 0.9353, 0.2081, 0.9263, 0.2081, 0.9353, 0.2043, 0.9353, 0.2043, 0.9263, 0.2081, 0.9353, 0.2081, 0.9443, 0.2042, 0.9443, 0.2043, 0.9353, 0.2043, 0.9263, 0.2043, 0.9353, 0.2004, 0.9353, 0.2004, 0.9263, 0.2043, 0.9353, 0.2042, 0.9443, 0.2004, 0.9443, 0.2004, 0.9353, 0.2388, 0.9443, 0.2388, 0.9353, 0.2426, 0.9353, 0.2426, 0.9443, 0.2388, 0.9353, 0.2388, 0.9263, 0.2426, 0.9263, 0.2426, 0.9353, 0.1927, 0.9263, 0.1927, 0.9353, 0.1889, 0.9353, 0.1889, 0.9263, 0.1927, 0.9353, 0.1927, 0.9443, 0.1889, 0.9443, 0.1889, 0.9353, 0.2454, 0.9552, 0.2454, 0.9643, 0.2415, 0.9643, 0.2415, 0.9552, 0.2454, 0.9643, 0.2454, 0.9733, 0.2415, 0.9733, 0.2415, 0.9643, 0.2377, 0.9552, 0.2377, 0.9643, 0.2339, 0.9643, 0.2339, 0.9552, 0.2377, 0.9643, 0.2377, 0.9733, 0.2339, 0.9733, 0.2339, 0.9643, 0.2339, 0.9552, 0.2339, 0.9643, 0.23, 0.9643, 0.23, 0.9552, 0.2339, 0.9643, 0.2339, 0.9733, 0.23, 0.9733, 0.23, 0.9643, 0.23, 0.9552, 0.23, 0.9643, 0.2262, 0.9643, 0.2262, 0.9552, 0.23, 0.9643, 0.23, 0.9733, 0.2262, 0.9733, 0.2262, 0.9643, 0.2262, 0.9552, 0.2262, 0.9643, 0.2223, 0.9643, 0.2223, 0.9552, 0.2262, 0.9643, 0.2262, 0.9733, 0.2223, 0.9733, 0.2223, 0.9643, 0.2032, 0.9733, 0.2032, 0.9643, 0.207, 0.9643, 0.207, 0.9733, 0.2032, 0.9643, 0.2032, 0.9552, 0.207, 0.9552, 0.207, 0.9643, 0.2185, 0.9552, 0.2185, 0.9643, 0.2147, 0.9643, 0.2147, 0.9552, 0.2185, 0.9643, 0.2185, 0.9733, 0.2147, 0.9733, 0.2147, 0.9643, 0.2147, 0.9552, 0.2147, 0.9643, 0.2108, 0.9643, 0.2108, 0.9552, 0.2147, 0.9643, 0.2147, 0.9733, 0.2108, 0.9733, 0.2108, 0.9643, 0.2108, 0.9552, 0.2108, 0.9643, 0.207, 0.9643, 0.207, 0.9552, 0.2108, 0.9643, 0.2108, 0.9733, 0.207, 0.9733, 0.207, 0.9643, 0.2185, 0.9733, 0.2185, 0.9643, 0.2223, 0.9643, 0.2223, 0.9733, 0.2185, 0.9643, 0.2185, 0.9552, 0.2223, 0.9552, 0.2223, 0.9643, 0.2032, 0.9552, 0.2032, 0.9643, 0.1993, 0.9643, 0.1993, 0.9552, 0.2032, 0.9643, 0.2032, 0.9733, 0.1993, 0.9733, 0.1993, 0.9643, 0.1993, 0.9552, 0.1993, 0.9643, 0.1955, 0.9643, 0.1955, 0.9552, 0.1993, 0.9643, 0.1993, 0.9733, 0.1955, 0.9733, 0.1955, 0.9643, 0.1955, 0.9552, 0.1955, 0.9643, 0.1917, 0.9643, 0.1917, 0.9552, 0.1955, 0.9643, 0.1955, 0.9733, 0.1917, 0.9733, 0.1917, 0.9643, 0.1917, 0.9552, 0.1917, 0.9643, 0.1878, 0.9643, 0.1878, 0.9552, 0.1917, 0.9643, 0.1917, 0.9733, 0.1878, 0.9733, 0.1878, 0.9643, 0.2377, 0.9733, 0.2377, 0.9643, 0.2415, 0.9643, 0.2415, 0.9733, 0.2377, 0.9643, 0.2377, 0.9552, 0.2415, 0.9552, 0.2415, 0.9643, 0.1878, 0.9552, 0.1878, 0.9643, 0.184, 0.9643, 0.184, 0.9552, 0.1878, 0.9643, 0.1878, 0.9733, 0.184, 0.9733, 0.184, 0.9643, 0.1851, 0.9443, 0.1851, 0.9353, 0.1889, 0.9353, 0.1889, 0.9443, 0.1851, 0.9353, 0.1851, 0.9263, 0.1889, 0.9263, 0.1889, 0.9353, 0.2464, 0.9263, 0.2464, 0.9353, 0.2426, 0.9353, 0.2426, 0.9263, 0.2464, 0.9353, 0.2464, 0.9443, 0.2426, 0.9443, 0.2426, 0.9353, 0.1927, 0.9443, 0.1927, 0.9353, 0.1966, 0.9353, 0.1966, 0.9443, 0.1927, 0.9353, 0.1927, 0.9263, 0.1966, 0.9263, 0.1966, 0.9353, 0.2388, 0.9263, 0.2388, 0.9353, 0.2349, 0.9353, 0.2349, 0.9263, 0.2388, 0.9353, 0.2388, 0.9443, 0.2349, 0.9443, 0.2349, 0.9353, 0.1966, 0.9443, 0.1966, 0.9353, 0.2004, 0.9353, 0.2004, 0.9443, 0.1966, 0.9353, 0.1966, 0.9263, 0.2004, 0.9263, 0.2004, 0.9353, 0.2349, 0.9263, 0.2349, 0.9353, 0.2311, 0.9353, 0.2311, 0.9263, 0.2349, 0.9353, 0.2349, 0.9443, 0.2311, 0.9443, 0.2311, 0.9353, 0.2311, 0.9263, 0.2311, 0.9353, 0.2273, 0.9353, 0.2273, 0.9263, 0.2311, 0.9353, 0.2311, 0.9443, 0.2273, 0.9443, 0.2273, 0.9353, 0.2081, 0.9443, 0.2081, 0.9353, 0.2119, 0.9353, 0.2119, 0.9443, 0.2081, 0.9353, 0.2081, 0.9263, 0.2119, 0.9263, 0.2119, 0.9353, 0.2234, 0.9263, 0.2234, 0.9353, 0.2196, 0.9353, 0.2196, 0.9263, 0.2234, 0.9353, 0.2234, 0.9443, 0.2196, 0.9443, 0.2196, 0.9353, 0.2119, 0.9443, 0.2119, 0.9353, 0.2158, 0.9353, 0.2158, 0.9443, 0.2119, 0.9353, 0.2119, 0.9263, 0.2158, 0.9263, 0.2158, 0.9353, 0.7458, 0.9671, 0.7416, 0.939, 0.8183, 0.9276, 0.818, 0.9564, 0.8187, 0.8989, 0.8183, 0.9276, 0.7416, 0.939, 0.7375, 0.9109, 0.6735, 0.9777, 0.6649, 0.9503, 0.7416, 0.939, 0.7458, 0.9671, 0.6649, 0.9503, 0.6563, 0.9228, 0.7375, 0.9109, 0.7416, 0.939, 0.9012, 0.9701, 0.906, 0.9421, 0.9825, 0.9551, 0.9733, 0.9824, 0.906, 0.9421, 0.9108, 0.9141, 0.9917, 0.9279, 0.9825, 0.9551, 0.8292, 0.9579, 0.8296, 0.9291, 0.906, 0.9421, 0.9012, 0.9701, 0.8296, 0.9291, 0.8299, 0.9004, 0.9108, 0.9141, 0.906, 0.9421, 0.9882, 0.8262, 0.9879, 0.8373, 0.9015, 0.8373, 0.9018, 0.826, 0.9018, 0.826, 0.9022, 0.8147, 0.9886, 0.8149, 0.9882, 0.8262, 0.815, 0.8371, 0.8154, 0.8258, 0.9018, 0.826, 0.9015, 0.8373, 0.8154, 0.8258, 0.8158, 0.8147, 0.9022, 0.8147, 0.9018, 0.826, 0.9116, 0.8801, 0.9114, 0.87, 0.9884, 0.87, 0.9886, 0.8801, 0.9114, 0.87, 0.9111, 0.8599, 0.9881, 0.8601, 0.9884, 0.87, 0.8346, 0.8799, 0.8344, 0.87, 0.9114, 0.87, 0.9116, 0.8801, 0.8344, 0.87, 0.8341, 0.8599, 0.9111, 0.8599, 0.9114, 0.87, 0.6649, 0.9503, 0.6598, 0.9526, 0.6511, 0.9252, 0.6563, 0.9228, 0.6598, 0.9526, 0.6546, 0.9549, 0.646, 0.9275, 0.6511, 0.9252, 0.6735, 0.9777, 0.6684, 0.9801, 0.6598, 0.9526, 0.6649, 0.9503, 0.6684, 0.9801, 0.6632, 0.9824, 0.6546, 0.9549, 0.6598, 0.9526, 0.8183, 0.9276, 0.824, 0.9284, 0.8236, 0.9572, 0.818, 0.9564, 0.824, 0.9284, 0.8296, 0.9291, 0.8292, 0.9579, 0.8236, 0.9572, 0.8187, 0.8989, 0.8243, 0.8996, 0.824, 0.9284, 0.8183, 0.9276, 0.8243, 0.8996, 0.8299, 0.9004, 0.8296, 0.9291, 0.824, 0.9284, 0.4491, 0.8198, 0.5355, 0.8198, 0.5358, 0.8311, 0.4494, 0.8309, 0.5355, 0.8198, 0.6219, 0.8198, 0.6222, 0.8311, 0.5358, 0.8311, 0.4487, 0.8085, 0.5351, 0.8085, 0.5355, 0.8198, 0.4491, 0.8198, 0.5351, 0.8085, 0.6215, 0.8087, 0.6219, 0.8198, 0.5355, 0.8198, 0.6219, 0.8615, 0.5449, 0.8614, 0.5452, 0.8513, 0.6222, 0.8514, 0.5449, 0.8614, 0.4679, 0.8612, 0.4682, 0.8513, 0.5452, 0.8513, 0.6216, 0.8714, 0.5446, 0.8714, 0.5449, 0.8614, 0.6219, 0.8615, 0.5446, 0.8714, 0.4676, 0.8713, 0.4679, 0.8612, 0.5449, 0.8614, 0.3067, 0.9792, 0.2981, 0.9519, 0.3037, 0.9508, 0.3122, 0.9782, 0.2981, 0.9519, 0.2895, 0.9245, 0.2951, 0.9234, 0.3037, 0.9508, 0.3011, 0.9803, 0.2926, 0.9529, 0.2981, 0.9519, 0.3067, 0.9792, 0.2926, 0.9529, 0.284, 0.9255, 0.2895, 0.9245, 0.2981, 0.9519, 0.4627, 0.899, 0.4624, 0.9277, 0.4568, 0.9283, 0.4571, 0.8996, 0.4624, 0.9277, 0.462, 0.9564, 0.4564, 0.957, 0.4568, 0.9283, 0.4683, 0.8984, 0.468, 0.9271, 0.4624, 0.9277, 0.4627, 0.899, 0.468, 0.9271, 0.4677, 0.9558, 0.462, 0.9564, 0.4624, 0.9277, 0.5395, 0.968, 0.5443, 0.9401, 0.6205, 0.9531, 0.6113, 0.9803, 0.5443, 0.9401, 0.549, 0.9121, 0.6297, 0.9259, 0.6205, 0.9531, 0.4677, 0.9558, 0.468, 0.9271, 0.5443, 0.9401, 0.5395, 0.968, 0.468, 0.9271, 0.4683, 0.8984, 0.549, 0.9121, 0.5443, 0.9401, 0.3843, 0.9676, 0.3802, 0.9396, 0.4568, 0.9283, 0.4564, 0.957, 0.3802, 0.9396, 0.3761, 0.9115, 0.4571, 0.8996, 0.4568, 0.9283, 0.3122, 0.9782, 0.3037, 0.9508, 0.3802, 0.9396, 0.3843, 0.9676, 0.3037, 0.9508, 0.2951, 0.9234, 0.3761, 0.9115, 0.3802, 0.9396])
me_cube.materials.append(mat_gast_tank_mat)
me_cube.use_remesh_preserve_volume = False
me_cube.use_remesh_preserve_attributes = False
me_cube.use_mirror_vertex_groups = False
me_cube.update()

# ---- objects
ob_sun = bpy.data.objects.new('Sun', light_sun)
ob_cube = bpy.data.objects.new('Cube', me_cube)
ob_camera = bpy.data.objects.new('Camera', cam_camera)

# ---- transforms, parenting, visibility, modifiers, constraints
ob_sun.location = (0.0, 0.0, 7.495)
ob_sun.rotation_euler = (0.9178, 0.0, 0.6321)
ob_sun.lineart.crease_threshold = 0.0
ob_cube.location = (0.0, 0.0, 0.0)
ob_cube.lock_rotations_4d = False
ob_cube.empty_display_type = 'ARROWS'
ob_cube.lineart.crease_threshold = 0.0
_m = ob_cube.modifiers.new('EdgeSplit', 'EDGE_SPLIT')
ob_camera.location = (7.027, -7.053, 3.94)
ob_camera.rotation_euler = (1.26, 0.02001, 0.7397)
ob_camera.lock_rotations_4d = False
ob_camera.empty_display_type = 'ARROWS'
ob_camera.color = (0.0, 0.0, 0.0, 0.0)
ob_camera.display_type = 'WIRE'
ob_camera.lineart.crease_threshold = 0.0

# ---- collection membership
col_collection_1.objects.link(ob_sun)
col_collection_1.objects.link(ob_cube)
col_collection_1.objects.link(ob_camera)

# ---- scene / render settings (as saved in the file)
scene.camera = ob_camera
scene.frame_start = 1; scene.frame_end = 1; scene.frame_set(1)
scene.render.engine = 'BLENDER_EEVEE_NEXT'
scene.render.image_settings.color_mode = 'RGB'
scene.render.image_settings.compression = 100
scene.render.dither_intensity = 0.0
scene.render.bake_margin = 2
scene.render.bake_bias = 0.0
scene.cycles.use_denoising = False
scene.cycles.samples = 10
scene.cycles.sampling_pattern = 'TABULATED_SOBOL'
scene.cycles.light_sampling_threshold = 0.0
scene.cycles.use_adaptive_sampling = False
scene.cycles.use_light_tree = False
scene.cycles.blur_glossy = 0.0
scene.cycles.volume_bounces = 1
scene.cycles.pixel_filter_type = 'GAUSSIAN'
scene.cycles.sample_clamp_indirect = 0.0
scene.view_settings.view_transform = 'Standard'
bpy.context.view_layer.update()
